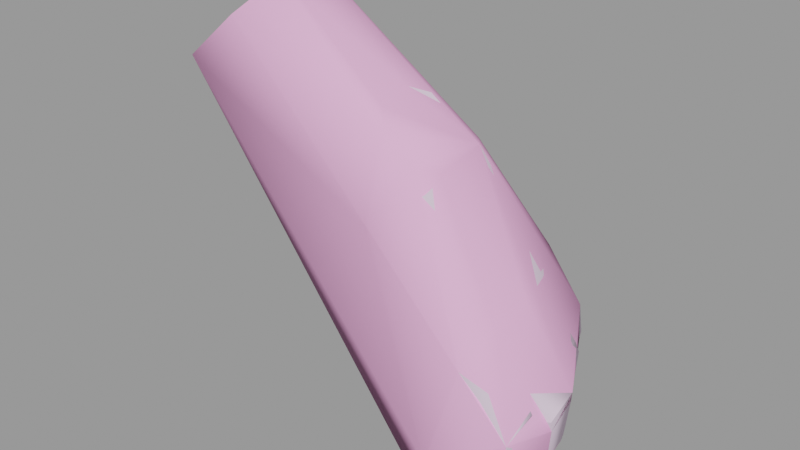 # Source: snipergib003.blend  (saved by Blender 2.92.15; exported with 4.5.12 LTS)
import bpy
from mathutils import Matrix  # noqa: F401  (used for matrix-valued properties, if any)

bpy.ops.wm.read_factory_settings(use_empty=True)
scene = bpy.context.scene
scene.name = 'snipergib003.qc'

# ---- materials (node trees are filled in below, after node groups)
mat_sniper_red_gib = bpy.data.materials.new('sniper_red_gib')
mat_sniper_red_gib.use_transparent_shadow = False
mat_sniper_red_gib.diffuse_color = (0.817, 0.6451, 0.8144, 1.0)
mat_phy = bpy.data.materials.new('  phy')
mat_phy.use_transparent_shadow = False
mat_phy.diffuse_color = (0.9652, 0.4478, 0.7704, 1.0)

# ---- material node trees

# ---- meshes
me_snipergib003_reference = bpy.data.meshes.new('snipergib003_reference')
me_snipergib003_reference.from_pydata([(21.86, 5.584, 37.1), (22.89, 5.747, 37.54), (21.44, 5.151, 37.77), (22.37, 4.079, 36.33), (22.96, 3.523, 38.28), (21.94, 3.649, 37.2), (23.55, 4.081, 36.91), (24.28, 2.506, 35.87), (22.01, 2.036, 36.81), (22.99, 2.486, 35.42), (23.06, 1.718, 38.01), (23.42, 5.539, 36.83), (23.3, 5.421, 37.28), (23.6, 4.224, 36.5), (23.18, 5.765, 35.25), (23.41, 4.566, 34.93), (23.1, 5.816, 34.87), (23.35, 4.659, 34.58), (22.7, 5.93, 34.04), (22.91, 4.806, 33.8), (22.32, 5.889, 33.12), (22.51, 5.129, 32.97), (22.62, 2.139, 35.96), (23.87, 1.922, 36.34), (23.86, 0.5806, 35.53), (23.6, 2.301, 34.67), (23.91, 2.005, 35.94), (23.5, 1.085, 34.24), (23.47, 2.479, 34.0), (23.45, 1.362, 33.62), (22.96, 2.111, 32.23), (22.24, 1.73, 32.99), (22.34, 2.13, 32.23), (23.22, 1.682, 33.0), (22.94, 2.926, 32.54), (23.18, 2.68, 33.43), (22.56, 1.247, 34.05), (22.57, 0.6877, 35.48), (23.85, 0.4703, 35.86), (14.89, -0.426, 47.26), (13.21, -0.6496, 45.67), (15.4, -0.1567, 43.87), (14.73, 2.084, 43.17), (11.6, 1.316, 45.29), (9.883, 1.672, 46.46), (11.36, -0.9204, 46.96), (13.21, -0.6763, 48.65), (13.7, 1.188, 49.67), (15.51, 1.278, 48.06), (13.45, 3.027, 49.78), (15.1, 3.328, 48.13), (11.33, 4.57, 48.87), (13.12, 4.653, 47.05), (9.834, 3.86, 47.17), (11.68, 3.852, 45.66), (14.5, 4.016, 43.97), (15.39, 4.528, 45.12), (16.79, 3.641, 46.31), (16.53, 3.631, 42.25), (17.61, 4.323, 42.93), (18.18, 3.795, 44.61), (17.34, 1.74, 45.99), (16.9, -0.1931, 45.11), (16.88, 0.1973, 41.95), (16.25, 2.255, 41.75), (18.16, -0.1016, 43.61), (19.01, -0.0645, 42.57), (18.66, 1.824, 44.6), (19.8, 2.111, 43.38), (19.33, 4.3, 43.46), (18.85, -0.502, 42.91), (22.85, 4.016, 35.77), (24.16, 3.997, 36.23), (19.55, 2.943, 44.67), (17.72, 4.064, 45.5), (18.49, 2.736, 45.93), (18.73, 4.406, 44.22), (16.02, 4.644, 44.19), (17.09, 4.885, 42.99), (14.83, 4.016, 43.11), (15.91, 4.229, 41.95), (14.77, 2.112, 42.76), (15.84, 2.311, 41.49), (15.84, -0.6269, 43.28), (16.78, -0.2894, 41.91), (17.58, -0.3372, 44.7), (18.64, -0.2067, 43.43), (18.53, 0.452, 45.61), (19.6, 0.6577, 44.34), (22.44, 5.008, 38.82), (22.17, 5.418, 36.69), (22.24, 4.606, 39.96), (21.96, 6.307, 39.06), (22.79, 3.041, 39.62), (22.67, 1.321, 39.3), (22.38, -0.2916, 38.58), (23.07, 0.06652, 37.53), (21.89, 0.4667, 36.62), (21.19, 0.4445, 37.37), (21.48, 4.025, 41.82), (21.59, 1.292, 41.16), (20.68, -0.3946, 40.2), (20.7, -0.2141, 38.49), (20.14, -0.4121, 37.65), (20.37, 0.8717, 37.34), (19.81, -0.5737, 38.09), (19.03, -0.4164, 39.46), (19.3, -0.4889, 42.19), (18.78, -0.3269, 40.37), (16.96, 0.09291, 40.37), (17.1, 0.1095, 39.1), (17.34, 0.01048, 38.37), (18.35, -0.2461, 37.41), (18.67, -0.117, 36.75), (18.95, -0.755, 42.86), (16.13, -0.4385, 41.24), (20.28, 0.5496, 43.89), (19.47, 5.156, 43.4), (17.27, 5.191, 42.65), (19.12, 4.986, 44.1), (20.66, 3.532, 44.02), (20.33, 3.336, 44.72), (20.61, 0.7935, 43.21), (20.08, 0.1155, 41.89), (20.66, 0.2896, 41.27), (21.42, 1.206, 41.51), (21.34, 3.944, 42.17), (20.6, 4.811, 42.27), (20.43, 5.577, 41.92), (21.53, 6.129, 40.28), (20.16, 4.544, 43.25), (20.77, 3.596, 43.63), (20.77, 0.8659, 42.83), (22.56, 6.88, 37.84), (21.6, 6.656, 37.45), (21.0, 6.232, 38.34), (20.31, 6.307, 39.46), (18.89, 5.945, 41.07), (17.65, 5.358, 41.97), (16.11, 4.288, 41.85), (16.8, 3.919, 41.06), (15.65, 2.428, 41.36), (16.62, 2.358, 40.74), (17.5, 2.846, 39.45), (17.95, 2.44, 38.15), (18.8, 3.464, 39.8), (19.46, 2.818, 38.53), (20.41, 4.575, 38.64), (20.67, 3.249, 38.38), (20.49, 1.435, 37.74), (18.54, 1.675, 37.15), (18.82, 1.358, 36.69), (21.71, 7.223, 34.63), (22.11, 6.456, 34.94), (21.84, 6.627, 34.44), (21.94, 7.304, 35.27), (22.64, 6.351, 35.84), (22.55, 6.961, 37.52), (22.49, 7.265, 36.44), (22.8, 5.851, 37.23), (22.72, 6.265, 36.12), (22.41, 7.315, 36.12), (21.28, 7.121, 35.13), (21.23, 7.122, 34.59), (21.35, 6.455, 34.4), (21.58, 7.059, 36.12), (21.74, 6.088, 35.8), (21.42, 6.253, 34.92), (21.05, 1.453, 41.41), (20.37, 0.6815, 41.24), (21.02, 3.766, 41.94), (20.41, 4.501, 42.02), (21.04, 0.8223, 35.67), (21.17, -0.4811, 34.43), (21.26, 0.2682, 34.37), (20.69, -0.3548, 36.21), (19.28, -0.1454, 35.35), (20.56, 0.9198, 36.72), (20.43, -0.3394, 36.75), (19.07, -0.1529, 35.96), (19.2, 1.247, 35.9), (19.65, 1.228, 34.89), (20.31, 0.4794, 33.89), (20.25, -0.3289, 33.98), (22.57, 4.213, 33.93), (22.62, 3.076, 33.58), (22.14, 3.348, 32.44), (22.12, 4.479, 32.81), (22.25, 4.547, 31.94), (22.27, 3.695, 31.7), (22.9, 3.764, 31.69), (22.83, 4.605, 31.94), (22.42, 4.454, 34.83), (21.96, 4.71, 33.73), (21.99, 5.079, 32.93), (21.87, 5.854, 33.08), (21.82, 5.848, 33.94), (22.26, 5.687, 35.0), (23.21, 3.446, 32.41), (23.67, 3.276, 33.33), (23.83, 3.166, 33.69), (24.26, 2.621, 35.42), (22.58, 2.456, 34.44), (22.24, 2.755, 33.48), (22.34, 2.948, 32.5), (19.9, 4.246, 42.96), (20.11, 3.314, 43.18), (20.11, 1.223, 42.61), (19.78, 0.5151, 41.84), (19.59, 3.341, 45.11), (20.24, 1.319, 44.36), (20.1, 2.829, 44.59), (19.85, 0.5893, 44.69), (18.76, 0.3236, 45.73), (18.25, 0.835, 46.26), (18.11, 2.345, 46.49), (18.5, 3.075, 46.16), (20.04, 0.657, 43.7), (20.05, 3.385, 44.43), (19.05, 4.738, 44.02), (24.07, 4.112, 35.76), (23.76, 4.32, 34.06), (23.64, 4.395, 33.67), (23.16, 4.605, 32.74), (19.74, 1.313, 43.65), (19.31, 0.5225, 44.02), (18.13, 0.2345, 45.15), (17.58, 0.7888, 45.72), (17.42, 2.425, 45.97), (17.84, 3.216, 45.61), (19.03, 3.504, 44.47), (19.58, 2.95, 43.91)], [], [(0, 1, 2), (3, 4, 5), (3, 6, 4), (7, 8, 9), (7, 10, 8), (11, 12, 6), (11, 6, 13), (13, 14, 11), (13, 15, 14), (15, 16, 14), (15, 17, 16), (17, 18, 16), (17, 19, 18), (20, 18, 19), (20, 19, 21), (22, 10, 23), (22, 8, 10), (24, 25, 26), (24, 27, 25), (27, 28, 25), (27, 29, 28), (30, 31, 32), (30, 33, 31), (33, 30, 34), (33, 34, 35), (33, 35, 28), (33, 28, 29), (33, 29, 36), (29, 27, 36), (27, 37, 36), (27, 24, 37), (37, 24, 38), (38, 24, 26), (38, 26, 23), (33, 36, 31), (39, 40, 41), (42, 41, 40), (42, 40, 43), (44, 43, 40), (44, 40, 45), (39, 45, 40), (39, 46, 45), (47, 46, 39), (47, 39, 48), (49, 47, 48), (49, 48, 50), (51, 49, 50), (51, 50, 52), (52, 53, 51), (52, 54, 53), (44, 53, 54), (44, 54, 43), (42, 43, 54), (42, 54, 55), (54, 56, 55), (54, 52, 56), (52, 57, 56), (52, 50, 57), (42, 55, 58), (59, 58, 55), (59, 55, 56), (60, 59, 56), (60, 56, 57), (60, 57, 61), (50, 61, 57), (50, 48, 61), (39, 61, 48), (39, 62, 61), (39, 41, 62), (63, 62, 41), (64, 63, 41), (64, 41, 42), (42, 58, 64), (65, 63, 66), (63, 65, 62), (62, 65, 67), (62, 67, 61), (60, 61, 67), (60, 67, 68), (60, 68, 69), (60, 69, 59), (65, 68, 67), (65, 66, 68), (70, 66, 63), (71, 4, 72), (71, 5, 4), (73, 74, 75), (73, 76, 74), (76, 77, 74), (76, 78, 77), (78, 79, 77), (78, 80, 79), (80, 81, 79), (80, 82, 81), (82, 83, 81), (82, 84, 83), (84, 85, 83), (84, 86, 85), (86, 87, 85), (86, 88, 87), (89, 90, 2), (89, 12, 90), (12, 4, 6), (12, 89, 4), (91, 89, 92), (89, 91, 93), (89, 93, 4), (94, 4, 93), (94, 10, 4), (95, 10, 94), (95, 96, 10), (95, 97, 96), (38, 96, 97), (38, 97, 37), (10, 38, 23), (10, 96, 38), (95, 98, 97), (91, 99, 93), (100, 93, 99), (93, 100, 94), (94, 100, 101), (94, 101, 95), (101, 102, 95), (98, 95, 102), (98, 102, 103), (98, 103, 104), (105, 103, 102), (72, 10, 7), (72, 4, 10), (101, 105, 102), (101, 106, 105), (106, 101, 107), (106, 107, 108), (107, 109, 108), (110, 108, 109), (111, 108, 110), (111, 106, 108), (105, 106, 111), (105, 111, 112), (103, 105, 112), (103, 112, 113), (109, 114, 115), (109, 107, 114), (107, 116, 114), (117, 118, 119), (120, 117, 119), (120, 119, 121), (122, 120, 121), (122, 121, 116), (107, 122, 116), (122, 107, 123), (101, 123, 107), (101, 124, 123), (100, 124, 101), (100, 125, 124), (100, 126, 125), (100, 99, 126), (99, 127, 126), (99, 128, 127), (128, 99, 91), (128, 91, 129), (91, 92, 129), (117, 127, 128), (117, 130, 127), (120, 130, 117), (120, 131, 130), (122, 131, 120), (122, 132, 131), (122, 123, 132), (89, 1, 133), (89, 133, 92), (134, 92, 133), (134, 135, 92), (135, 129, 92), (135, 136, 129), (128, 129, 136), (128, 136, 137), (117, 128, 137), (117, 137, 138), (117, 138, 118), (138, 139, 118), (138, 140, 139), (140, 141, 139), (140, 142, 141), (142, 115, 141), (142, 109, 115), (109, 142, 143), (143, 142, 140), (144, 145, 146), (144, 143, 145), (143, 140, 145), (138, 145, 140), (138, 137, 145), (136, 145, 137), (134, 2, 135), (136, 135, 2), (136, 2, 147), (136, 147, 145), (145, 147, 148), (145, 148, 146), (146, 148, 149), (144, 146, 149), (144, 149, 150), (148, 147, 2), (148, 2, 5), (2, 3, 5), (2, 90, 3), (71, 8, 5), (148, 5, 8), (148, 8, 149), (71, 9, 8), (109, 143, 110), (111, 110, 143), (111, 143, 144), (112, 111, 144), (112, 144, 150), (113, 112, 150), (113, 150, 151), (151, 150, 149), (151, 149, 104), (104, 149, 98), (97, 98, 149), (97, 149, 8), (22, 97, 8), (22, 37, 97), (152, 153, 154), (152, 155, 153), (155, 156, 153), (157, 134, 133), (134, 157, 158), (158, 157, 159), (158, 159, 160), (158, 160, 156), (158, 156, 161), (155, 161, 156), (162, 161, 155), (162, 155, 152), (162, 152, 163), (164, 163, 152), (164, 152, 154), (133, 159, 157), (133, 1, 159), (0, 165, 166), (0, 134, 165), (134, 158, 165), (161, 165, 158), (162, 165, 161), (167, 165, 162), (167, 162, 163), (167, 163, 164), (167, 166, 165), (124, 168, 169), (124, 125, 168), (125, 170, 168), (125, 126, 170), (126, 171, 170), (126, 127, 171), (172, 173, 174), (172, 175, 173), (173, 175, 176), (177, 175, 172), (177, 178, 175), (178, 176, 175), (178, 179, 176), (180, 176, 179), (180, 181, 176), (181, 180, 177), (181, 177, 172), (181, 172, 174), (181, 174, 182), (182, 176, 181), (182, 183, 176), (173, 176, 183), (183, 174, 173), (183, 182, 174), (184, 9, 71), (184, 185, 9), (186, 185, 184), (186, 184, 187), (186, 187, 188), (186, 188, 189), (188, 190, 189), (188, 191, 190), (3, 13, 6), (15, 13, 3), (15, 3, 192), (192, 17, 15), (193, 17, 192), (193, 19, 17), (19, 193, 194), (19, 194, 21), (194, 20, 21), (194, 195, 20), (193, 195, 194), (193, 196, 195), (193, 197, 196), (193, 192, 197), (197, 192, 3), (197, 3, 90), (189, 190, 198), (189, 198, 186), (199, 186, 198), (199, 185, 186), (185, 199, 200), (200, 9, 185), (200, 201, 9), (9, 201, 7), (1, 89, 2), (22, 36, 37), (22, 202, 36), (31, 36, 202), (31, 202, 203), (32, 31, 203), (32, 203, 204), (204, 30, 32), (204, 34, 30), (127, 205, 171), (127, 130, 205), (130, 206, 205), (130, 131, 206), (131, 207, 206), (131, 132, 207), (132, 208, 207), (132, 123, 208), (123, 169, 208), (123, 124, 169), (26, 22, 23), (26, 202, 22), (26, 25, 202), (25, 28, 202), (203, 202, 28), (203, 28, 35), (35, 204, 203), (35, 34, 204), (134, 0, 2), (209, 210, 211), (209, 212, 210), (209, 213, 212), (209, 214, 213), (209, 215, 214), (209, 216, 215), (51, 47, 49), (51, 46, 47), (51, 45, 46), (51, 44, 45), (51, 53, 44), (82, 86, 84), (82, 88, 86), (82, 73, 88), (82, 76, 73), (82, 78, 76), (82, 80, 78), (180, 104, 177), (180, 151, 104), (113, 151, 180), (113, 180, 179), (179, 103, 113), (179, 178, 103), (177, 103, 178), (177, 104, 103), (196, 20, 195), (196, 18, 20), (196, 16, 18), (196, 197, 16), (16, 197, 14), (197, 11, 14), (197, 90, 11), (11, 90, 12), (141, 115, 63), (115, 70, 63), (115, 114, 70), (114, 217, 70), (114, 116, 217), (116, 218, 217), (116, 121, 218), (121, 219, 218), (121, 119, 219), (119, 59, 219), (119, 118, 59), (118, 58, 59), (118, 139, 58), (141, 58, 139), (141, 64, 58), (141, 63, 64), (153, 164, 154), (153, 167, 164), (166, 167, 153), (166, 153, 156), (166, 156, 160), (160, 0, 166), (160, 159, 0), (0, 159, 1), (81, 77, 79), (81, 74, 77), (81, 75, 74), (81, 87, 75), (81, 85, 87), (81, 83, 85), (206, 171, 205), (206, 170, 171), (206, 168, 170), (206, 207, 168), (168, 207, 208), (168, 208, 169), (72, 7, 201), (72, 201, 220), (201, 221, 220), (201, 200, 221), (200, 222, 221), (200, 199, 222), (199, 223, 222), (199, 198, 223), (198, 191, 223), (198, 190, 191), (212, 224, 210), (212, 225, 224), (212, 226, 225), (212, 213, 226), (226, 213, 214), (226, 214, 227), (228, 227, 214), (228, 214, 215), (228, 215, 216), (228, 216, 229), (230, 229, 216), (230, 216, 209), (211, 230, 209), (211, 231, 230), (211, 224, 231), (211, 210, 224), (230, 228, 229), (230, 227, 228), (230, 226, 227), (230, 225, 226), (230, 224, 225), (230, 231, 224), (220, 71, 72), (184, 71, 220), (184, 220, 221), (222, 184, 221), (222, 187, 184), (222, 223, 187), (187, 223, 191), (187, 191, 188), (219, 59, 69), (69, 218, 219), (69, 68, 218), (68, 217, 218), (68, 70, 217), (68, 66, 70)])
me_snipergib003_reference.polygons.foreach_set('use_smooth', [True] * 450)
_k = set([(0, 1), (0, 134), (1, 133), (3, 6), (3, 90), (6, 12), (7, 9), (7, 72), (9, 71), (12, 90), (22, 23), (22, 37), (23, 38), (37, 38), (58, 59), (58, 64), (59, 69), (59, 219), (63, 64), (63, 66), (63, 70), (66, 68), (68, 69), (70, 217), (71, 72), (73, 74), (73, 76), (74, 75), (74, 77), (75, 81), (76, 78), (77, 79), (78, 80), (79, 81), (80, 82), (81, 83), (82, 84), (82, 88), (83, 85), (84, 86), (85, 87), (86, 87), (86, 88), (114, 115), (114, 116), (115, 141), (116, 121), (118, 119), (118, 139), (119, 121), (123, 124), (123, 132), (124, 125), (124, 169), (125, 126), (126, 127), (127, 130), (127, 171), (130, 131), (131, 132), (133, 134), (139, 141), (168, 169), (168, 170), (169, 208), (170, 171), (171, 205), (177, 178), (177, 180), (178, 179), (179, 180), (205, 206), (206, 207), (207, 208), (209, 211), (209, 216), (210, 211), (210, 212), (212, 213), (213, 214), (214, 215), (215, 216), (217, 218), (218, 219), (224, 225), (224, 231), (225, 226), (226, 227), (227, 228), (228, 229), (229, 230), (230, 231)])
me_snipergib003_reference.attributes.new('sharp_edge', 'BOOLEAN', 'EDGE').data.foreach_set('value', [ (min(e.vertices), max(e.vertices)) in _k for e in me_snipergib003_reference.edges])
_uv = me_snipergib003_reference.uv_layers.new(name='UVMap')
_uv.uv.foreach_set('vector', [0.6327, 0.1826, 0.6374, 0.1852, 0.6309, 0.1891, 0.6452, 0.1814, 0.6482, 0.1973, 0.6435, 0.1892, 0.6452, 0.1814, 0.6503, 0.1854, 0.6482, 0.1973, 0.6731, 0.1884, 0.6637, 0.1977, 0.6675, 0.1856, 0.6731, 0.1884, 0.6685, 0.2071, 0.6637, 0.1977, 0.5661, 0.09437, 0.566, 0.1002, 0.5752, 0.09984, 0.5661, 0.09437, 0.5752, 0.09984, 0.575, 0.09444, 0.575, 0.09444, 0.567, 0.07456, 0.5661, 0.09437, 0.575, 0.09444, 0.5752, 0.07441, 0.567, 0.07456, 0.5752, 0.07441, 0.5672, 0.06969, 0.567, 0.07456, 0.5752, 0.07441, 0.5751, 0.06981, 0.5672, 0.06969, 0.5751, 0.06981, 0.5673, 0.05825, 0.5672, 0.06969, 0.5751, 0.06981, 0.5749, 0.05859, 0.5673, 0.05825, 0.5685, 0.04619, 0.5673, 0.05825, 0.5749, 0.05859, 0.5685, 0.04619, 0.5749, 0.05859, 0.5737, 0.04684, 0.661, 0.1825, 0.6634, 0.199, 0.6663, 0.1854, 0.661, 0.1825, 0.6587, 0.1896, 0.6634, 0.199, 0.6003, 0.09317, 0.5911, 0.07663, 0.5907, 0.09335, 0.6003, 0.09317, 0.5995, 0.07566, 0.5911, 0.07663, 0.5995, 0.07566, 0.5912, 0.06767, 0.5911, 0.07663, 0.5995, 0.07566, 0.5989, 0.06733, 0.5912, 0.06767, 0.5975, 0.04722, 0.6041, 0.05345, 0.6013, 0.04417, 0.5975, 0.04722, 0.5982, 0.05841, 0.6041, 0.05345, 0.5982, 0.05841, 0.5975, 0.04722, 0.5917, 0.04714, 0.5982, 0.05841, 0.5917, 0.04714, 0.5912, 0.05906, 0.5982, 0.05841, 0.5912, 0.05906, 0.5912, 0.06767, 0.5982, 0.05841, 0.5912, 0.06767, 0.5989, 0.06733, 0.5982, 0.05841, 0.5989, 0.06733, 0.605, 0.06887, 0.5989, 0.06733, 0.5995, 0.07566, 0.605, 0.06887, 0.5995, 0.07566, 0.608, 0.08703, 0.605, 0.06887, 0.5995, 0.07566, 0.6003, 0.09317, 0.608, 0.08703, 0.608, 0.08703, 0.6003, 0.09317, 0.6007, 0.09732, 0.6007, 0.09732, 0.6003, 0.09317, 0.5907, 0.09335, 0.6007, 0.09732, 0.5907, 0.09335, 0.5906, 0.09853, 0.5982, 0.05841, 0.605, 0.06887, 0.6041, 0.05345, 0.5903, 0.6404, 0.6056, 0.6433, 0.6043, 0.602, 0.6209, 0.5966, 0.6043, 0.602, 0.6056, 0.6433, 0.6209, 0.5966, 0.6056, 0.6433, 0.6228, 0.6504, 0.6276, 0.6797, 0.6228, 0.6504, 0.6056, 0.6433, 0.6276, 0.6797, 0.6056, 0.6433, 0.6075, 0.6773, 0.5903, 0.6404, 0.6075, 0.6773, 0.6056, 0.6433, 0.5903, 0.6404, 0.5904, 0.6739, 0.6075, 0.6773, 0.5754, 0.6748, 0.5904, 0.6739, 0.5903, 0.6404, 0.5754, 0.6748, 0.5903, 0.6404, 0.5762, 0.6398, 0.5625, 0.6743, 0.5754, 0.6748, 0.5762, 0.6398, 0.5625, 0.6743, 0.5762, 0.6398, 0.5623, 0.6406, 0.5437, 0.6816, 0.5625, 0.6743, 0.5623, 0.6406, 0.5437, 0.6816, 0.5623, 0.6406, 0.5451, 0.6464, 0.5451, 0.6464, 0.5277, 0.6776, 0.5437, 0.6816, 0.5451, 0.6464, 0.5308, 0.6443, 0.5277, 0.6776, 0.5132, 0.6675, 0.5277, 0.6776, 0.5308, 0.6443, 0.5132, 0.6675, 0.5308, 0.6443, 0.5147, 0.6347, 0.5263, 0.5836, 0.5147, 0.6347, 0.5308, 0.6443, 0.5263, 0.5836, 0.5308, 0.6443, 0.5382, 0.5998, 0.5308, 0.6443, 0.5486, 0.6042, 0.5382, 0.5998, 0.5308, 0.6443, 0.5451, 0.6464, 0.5486, 0.6042, 0.5451, 0.6464, 0.5623, 0.6049, 0.5486, 0.6042, 0.5451, 0.6464, 0.5623, 0.6406, 0.5623, 0.6049, 0.5263, 0.5836, 0.5382, 0.5998, 0.5406, 0.5617, 0.5511, 0.5608, 0.5406, 0.5617, 0.5382, 0.5998, 0.5511, 0.5608, 0.5382, 0.5998, 0.5486, 0.6042, 0.5628, 0.574, 0.5511, 0.5608, 0.5486, 0.6042, 0.5628, 0.574, 0.5486, 0.6042, 0.5623, 0.6049, 0.5628, 0.574, 0.5623, 0.6049, 0.5757, 0.5998, 0.5623, 0.6406, 0.5757, 0.5998, 0.5623, 0.6049, 0.5623, 0.6406, 0.5762, 0.6398, 0.5757, 0.5998, 0.5903, 0.6404, 0.5757, 0.5998, 0.5762, 0.6398, 0.5903, 0.6404, 0.5914, 0.5983, 0.5757, 0.5998, 0.5903, 0.6404, 0.6043, 0.602, 0.5914, 0.5983, 0.606, 0.5665, 0.5914, 0.5983, 0.6043, 0.602, 0.6203, 0.5678, 0.606, 0.5665, 0.6043, 0.602, 0.6203, 0.5678, 0.6043, 0.602, 0.6209, 0.5966, 0.5263, 0.5836, 0.5406, 0.5617, 0.5309, 0.555, 0.592, 0.5714, 0.606, 0.5665, 0.5929, 0.552, 0.606, 0.5665, 0.592, 0.5714, 0.5914, 0.5983, 0.5914, 0.5983, 0.592, 0.5714, 0.5768, 0.5724, 0.5914, 0.5983, 0.5768, 0.5724, 0.5757, 0.5998, 0.5628, 0.574, 0.5757, 0.5998, 0.5768, 0.5724, 0.5628, 0.574, 0.5768, 0.5724, 0.5764, 0.5488, 0.5628, 0.574, 0.5764, 0.5488, 0.5614, 0.5494, 0.5628, 0.574, 0.5614, 0.5494, 0.5511, 0.5608, 0.592, 0.5714, 0.5764, 0.5488, 0.5768, 0.5724, 0.592, 0.5714, 0.5929, 0.552, 0.5764, 0.5488, 0.6002, 0.01149, 0.5733, 0.006492, 0.6047, 0.0378, 0.6517, 0.1843, 0.6529, 0.2045, 0.6574, 0.1873, 0.6517, 0.1843, 0.6483, 0.1965, 0.6529, 0.2045, 0.2915, 0.9708, 0.3026, 0.9906, 0.2916, 0.9907, 0.2915, 0.9708, 0.3034, 0.9707, 0.3026, 0.9906, 0.3034, 0.9707, 0.3182, 0.9909, 0.3026, 0.9906, 0.3034, 0.9707, 0.318, 0.9714, 0.3182, 0.9909, 0.318, 0.9714, 0.3298, 0.9913, 0.3182, 0.9909, 0.318, 0.9714, 0.3295, 0.9722, 0.3298, 0.9913, 0.3295, 0.9722, 0.3434, 0.9918, 0.3298, 0.9913, 0.3295, 0.9722, 0.3436, 0.9717, 0.3434, 0.9918, 0.3436, 0.9717, 0.3658, 0.9927, 0.3434, 0.9918, 0.3436, 0.9717, 0.3645, 0.9725, 0.3658, 0.9927, 0.3645, 0.9725, 0.3813, 0.9916, 0.3658, 0.9927, 0.3645, 0.9725, 0.381, 0.9718, 0.3813, 0.9916, 0.381, 0.9718, 0.3917, 0.9912, 0.3813, 0.9916, 0.381, 0.9718, 0.3915, 0.9711, 0.3917, 0.9912, 0.6397, 0.2022, 0.638, 0.1852, 0.6352, 0.1944, 0.6397, 0.2022, 0.6429, 0.1891, 0.638, 0.1852, 0.566, 0.1002, 0.576, 0.1198, 0.5752, 0.09984, 0.566, 0.1002, 0.5649, 0.1235, 0.576, 0.1198, 0.5656, 0.1377, 0.5649, 0.1235, 0.5553, 0.1235, 0.5649, 0.1235, 0.5656, 0.1377, 0.5768, 0.1365, 0.5649, 0.1235, 0.5768, 0.1365, 0.576, 0.1198, 0.5883, 0.1385, 0.576, 0.1198, 0.5768, 0.1365, 0.5883, 0.1385, 0.5885, 0.1219, 0.576, 0.1198, 0.5995, 0.1376, 0.5885, 0.1219, 0.5883, 0.1385, 0.5995, 0.1376, 0.6003, 0.1226, 0.5885, 0.1219, 0.5995, 0.1376, 0.6097, 0.1195, 0.6003, 0.1226, 0.6007, 0.09732, 0.6003, 0.1226, 0.6097, 0.1195, 0.6007, 0.09732, 0.6097, 0.1195, 0.608, 0.08703, 0.5885, 0.1219, 0.6007, 0.09732, 0.5906, 0.09853, 0.5885, 0.1219, 0.6003, 0.1226, 0.6007, 0.09732, 0.5995, 0.1376, 0.6112, 0.1355, 0.6097, 0.1195, 0.5656, 0.1377, 0.5668, 0.163, 0.5768, 0.1365, 0.5851, 0.164, 0.5768, 0.1365, 0.5668, 0.163, 0.5768, 0.1365, 0.5851, 0.164, 0.5883, 0.1385, 0.5883, 0.1385, 0.5851, 0.164, 0.5992, 0.1652, 0.5883, 0.1385, 0.5992, 0.1652, 0.5995, 0.1376, 0.5992, 0.1652, 0.6074, 0.151, 0.5995, 0.1376, 0.6112, 0.1355, 0.5995, 0.1376, 0.6074, 0.151, 0.6112, 0.1355, 0.6074, 0.151, 0.6141, 0.1512, 0.6112, 0.1355, 0.6141, 0.1512, 0.6162, 0.1389, 0.6134, 0.1562, 0.6141, 0.1512, 0.6074, 0.151, 0.5775, 0.09057, 0.5885, 0.1219, 0.5875, 0.09082, 0.5775, 0.09057, 0.576, 0.1198, 0.5885, 0.1219, 0.5992, 0.1652, 0.6134, 0.1562, 0.6074, 0.151, 0.5992, 0.1652, 0.6101, 0.1737, 0.6134, 0.1562, 0.6101, 0.1737, 0.5992, 0.1652, 0.5963, 0.1972, 0.6101, 0.1737, 0.5963, 0.1972, 0.6066, 0.1861, 0.5963, 0.1972, 0.6154, 0.2022, 0.6066, 0.1861, 0.6201, 0.191, 0.6066, 0.1861, 0.6154, 0.2022, 0.623, 0.1809, 0.6066, 0.1861, 0.6201, 0.191, 0.623, 0.1809, 0.6101, 0.1737, 0.6066, 0.1861, 0.6134, 0.1562, 0.6101, 0.1737, 0.623, 0.1809, 0.6134, 0.1562, 0.623, 0.1809, 0.623, 0.1644, 0.6141, 0.1512, 0.6134, 0.1562, 0.623, 0.1644, 0.6141, 0.1512, 0.623, 0.1644, 0.625, 0.1567, 0.6154, 0.2022, 0.5956, 0.2073, 0.6148, 0.218, 0.6154, 0.2022, 0.5963, 0.1972, 0.5956, 0.2073, 0.5963, 0.1972, 0.5845, 0.2005, 0.5956, 0.2073, 0.5544, 0.1916, 0.5464, 0.194, 0.5548, 0.2019, 0.567, 0.191, 0.5544, 0.1916, 0.5548, 0.2019, 0.567, 0.191, 0.5548, 0.2019, 0.5673, 0.2003, 0.5842, 0.19, 0.567, 0.191, 0.5673, 0.2003, 0.5842, 0.19, 0.5673, 0.2003, 0.5845, 0.2005, 0.5963, 0.1972, 0.5842, 0.19, 0.5845, 0.2005, 0.5842, 0.19, 0.5963, 0.1972, 0.5928, 0.1859, 0.5992, 0.1652, 0.5928, 0.1859, 0.5963, 0.1972, 0.5992, 0.1652, 0.5924, 0.1733, 0.5928, 0.1859, 0.5851, 0.164, 0.5924, 0.1733, 0.5992, 0.1652, 0.5851, 0.164, 0.5849, 0.1692, 0.5924, 0.1733, 0.5851, 0.164, 0.5669, 0.1677, 0.5849, 0.1692, 0.5851, 0.164, 0.5668, 0.163, 0.5669, 0.1677, 0.5668, 0.163, 0.5599, 0.1718, 0.5669, 0.1677, 0.5668, 0.163, 0.5562, 0.1647, 0.5599, 0.1718, 0.5562, 0.1647, 0.5668, 0.163, 0.5656, 0.1377, 0.5562, 0.1647, 0.5656, 0.1377, 0.5564, 0.1391, 0.5656, 0.1377, 0.5553, 0.1235, 0.5564, 0.1391, 0.5544, 0.1916, 0.5599, 0.1718, 0.5562, 0.1647, 0.5544, 0.1916, 0.5595, 0.1871, 0.5599, 0.1718, 0.567, 0.191, 0.5595, 0.1871, 0.5544, 0.1916, 0.567, 0.191, 0.5669, 0.1854, 0.5595, 0.1871, 0.5842, 0.19, 0.5669, 0.1854, 0.567, 0.191, 0.5842, 0.19, 0.5847, 0.1847, 0.5669, 0.1854, 0.5842, 0.19, 0.5928, 0.1859, 0.5847, 0.1847, 0.5649, 0.1235, 0.5634, 0.1051, 0.5556, 0.1064, 0.5649, 0.1235, 0.5556, 0.1064, 0.5553, 0.1235, 0.5482, 0.104, 0.5553, 0.1235, 0.5556, 0.1064, 0.5482, 0.104, 0.5455, 0.1244, 0.5553, 0.1235, 0.5455, 0.1244, 0.5564, 0.1391, 0.5553, 0.1235, 0.5455, 0.1244, 0.5454, 0.1391, 0.5564, 0.1391, 0.5562, 0.1647, 0.5564, 0.1391, 0.5454, 0.1391, 0.5562, 0.1647, 0.5454, 0.1391, 0.5456, 0.1637, 0.5544, 0.1916, 0.5562, 0.1647, 0.5456, 0.1637, 0.5544, 0.1916, 0.5456, 0.1637, 0.5453, 0.1853, 0.5544, 0.1916, 0.5453, 0.1853, 0.5464, 0.194, 0.5453, 0.1853, 0.5372, 0.2003, 0.5464, 0.194, 0.5453, 0.1853, 0.5338, 0.1888, 0.5372, 0.2003, 0.5338, 0.1888, 0.526, 0.2045, 0.5372, 0.2003, 0.5338, 0.1888, 0.5242, 0.191, 0.526, 0.2045, 0.5242, 0.191, 0.5089, 0.209, 0.526, 0.2045, 0.5242, 0.191, 0.5101, 0.1949, 0.5089, 0.209, 0.5101, 0.1949, 0.5242, 0.191, 0.5234, 0.1691, 0.5234, 0.1691, 0.5242, 0.191, 0.5338, 0.1888, 0.5179, 0.1577, 0.5302, 0.1585, 0.5239, 0.1447, 0.5179, 0.1577, 0.5234, 0.1691, 0.5302, 0.1585, 0.5234, 0.1691, 0.5338, 0.1888, 0.5302, 0.1585, 0.5453, 0.1853, 0.5302, 0.1585, 0.5338, 0.1888, 0.5453, 0.1853, 0.5456, 0.1637, 0.5302, 0.1585, 0.5454, 0.1391, 0.5302, 0.1585, 0.5456, 0.1637, 0.5482, 0.104, 0.5375, 0.115, 0.5455, 0.1244, 0.5454, 0.1391, 0.5455, 0.1244, 0.5375, 0.115, 0.5454, 0.1391, 0.5375, 0.115, 0.5358, 0.1302, 0.5454, 0.1391, 0.5358, 0.1302, 0.5302, 0.1585, 0.5302, 0.1585, 0.5358, 0.1302, 0.5284, 0.1327, 0.5302, 0.1585, 0.5284, 0.1327, 0.5239, 0.1447, 0.5239, 0.1447, 0.5284, 0.1327, 0.5175, 0.1269, 0.5179, 0.1577, 0.5239, 0.1447, 0.5175, 0.1269, 0.5179, 0.1577, 0.5175, 0.1269, 0.5119, 0.1472, 0.5284, 0.1327, 0.5358, 0.1302, 0.5375, 0.115, 0.5284, 0.1327, 0.5375, 0.115, 0.5293, 0.1131, 0.5375, 0.115, 0.5302, 0.09969, 0.5293, 0.1131, 0.5375, 0.115, 0.5378, 0.1011, 0.5302, 0.09969, 0.5296, 0.09635, 0.5197, 0.1115, 0.5293, 0.1131, 0.5284, 0.1327, 0.5293, 0.1131, 0.5197, 0.1115, 0.5284, 0.1327, 0.5197, 0.1115, 0.5175, 0.1269, 0.5296, 0.09635, 0.5207, 0.09533, 0.5197, 0.1115, 0.5101, 0.1949, 0.5234, 0.1691, 0.5073, 0.1832, 0.5053, 0.1709, 0.5073, 0.1832, 0.5234, 0.1691, 0.5053, 0.1709, 0.5234, 0.1691, 0.5179, 0.1577, 0.5015, 0.1568, 0.5053, 0.1709, 0.5179, 0.1577, 0.5015, 0.1568, 0.5179, 0.1577, 0.5119, 0.1472, 0.5011, 0.1487, 0.5015, 0.1568, 0.5119, 0.1472, 0.5011, 0.1487, 0.5119, 0.1472, 0.5092, 0.1426, 0.5092, 0.1426, 0.5119, 0.1472, 0.5175, 0.1269, 0.5092, 0.1426, 0.5175, 0.1269, 0.514, 0.1255, 0.514, 0.1255, 0.5175, 0.1269, 0.5106, 0.119, 0.5111, 0.1112, 0.5106, 0.119, 0.5175, 0.1269, 0.5111, 0.1112, 0.5175, 0.1269, 0.5197, 0.1115, 0.5197, 0.09928, 0.5111, 0.1112, 0.5197, 0.1115, 0.5197, 0.09928, 0.5116, 0.09735, 0.5111, 0.1112, 0.5499, 0.06618, 0.5564, 0.06707, 0.5537, 0.06175, 0.5499, 0.06618, 0.5516, 0.07418, 0.5564, 0.06707, 0.5516, 0.07418, 0.5603, 0.0793, 0.5564, 0.06707, 0.5553, 0.1024, 0.5482, 0.104, 0.5556, 0.1064, 0.5482, 0.104, 0.5553, 0.1024, 0.5551, 0.08864, 0.5551, 0.08864, 0.5553, 0.1024, 0.5632, 0.101, 0.5551, 0.08864, 0.5632, 0.101, 0.5616, 0.08557, 0.5551, 0.08864, 0.5616, 0.08557, 0.5603, 0.0793, 0.5551, 0.08864, 0.5603, 0.0793, 0.5547, 0.08462, 0.5516, 0.07418, 0.5547, 0.08462, 0.5603, 0.0793, 0.547, 0.07308, 0.5547, 0.08462, 0.5516, 0.07418, 0.547, 0.07308, 0.5516, 0.07418, 0.5499, 0.06618, 0.547, 0.07308, 0.5499, 0.06618, 0.5466, 0.06622, 0.5463, 0.06237, 0.5466, 0.06622, 0.5499, 0.06618, 0.5463, 0.06237, 0.5499, 0.06618, 0.5496, 0.06257, 0.5556, 0.1064, 0.5632, 0.101, 0.5553, 0.1024, 0.5556, 0.1064, 0.5634, 0.1051, 0.5632, 0.101, 0.539, 0.1045, 0.5486, 0.08578, 0.5404, 0.0887, 0.539, 0.1045, 0.5482, 0.104, 0.5486, 0.08578, 0.5482, 0.104, 0.5551, 0.08864, 0.5486, 0.08578, 0.5547, 0.08462, 0.5486, 0.08578, 0.5551, 0.08864, 0.547, 0.07308, 0.5486, 0.08578, 0.5547, 0.08462, 0.541, 0.07773, 0.5486, 0.08578, 0.547, 0.07308, 0.541, 0.07773, 0.547, 0.07308, 0.5466, 0.06622, 0.541, 0.07773, 0.5466, 0.06622, 0.5413, 0.07138, 0.541, 0.07773, 0.5404, 0.0887, 0.5486, 0.08578, 0.5924, 0.1733, 0.5837, 0.174, 0.5907, 0.1759, 0.5924, 0.1733, 0.5849, 0.1692, 0.5837, 0.174, 0.5849, 0.1692, 0.5678, 0.1735, 0.5837, 0.174, 0.5849, 0.1692, 0.5669, 0.1677, 0.5678, 0.1735, 0.5669, 0.1677, 0.5619, 0.1758, 0.5678, 0.1735, 0.5669, 0.1677, 0.5599, 0.1718, 0.5619, 0.1758, 0.6457, 0.2415, 0.6564, 0.2285, 0.6513, 0.2259, 0.6457, 0.2415, 0.6528, 0.2523, 0.6564, 0.2285, 0.6564, 0.2285, 0.6528, 0.2523, 0.6644, 0.2511, 0.6437, 0.2564, 0.6528, 0.2523, 0.6457, 0.2415, 0.6437, 0.2564, 0.6526, 0.2602, 0.6528, 0.2523, 0.6526, 0.2602, 0.6644, 0.2511, 0.6528, 0.2523, 0.6526, 0.2602, 0.6637, 0.2595, 0.6644, 0.2511, 0.6734, 0.2609, 0.6644, 0.2511, 0.6637, 0.2595, 0.6734, 0.2609, 0.6745, 0.2465, 0.6644, 0.2511, 0.6745, 0.2465, 0.6734, 0.2609, 0.6852, 0.2621, 0.6745, 0.2465, 0.6852, 0.2621, 0.6845, 0.2448, 0.6745, 0.2465, 0.6845, 0.2448, 0.6803, 0.2252, 0.6745, 0.2465, 0.6803, 0.2252, 0.6718, 0.2297, 0.6718, 0.2297, 0.6644, 0.2511, 0.6745, 0.2465, 0.6718, 0.2297, 0.6645, 0.2299, 0.6644, 0.2511, 0.6564, 0.2285, 0.6644, 0.2511, 0.6645, 0.2299, 0.6645, 0.2299, 0.6574, 0.2169, 0.6564, 0.2285, 0.6645, 0.2299, 0.6662, 0.2176, 0.6574, 0.2169, 0.5287, 0.0777, 0.5207, 0.09533, 0.5296, 0.09635, 0.5287, 0.0777, 0.522, 0.07682, 0.5207, 0.09533, 0.5219, 0.06473, 0.522, 0.07682, 0.5287, 0.0777, 0.5219, 0.06473, 0.5287, 0.0777, 0.5286, 0.06568, 0.5219, 0.06473, 0.5286, 0.06568, 0.5278, 0.05705, 0.5219, 0.06473, 0.5278, 0.05705, 0.5227, 0.05683, 0.5278, 0.05705, 0.5227, 0.0531, 0.5227, 0.05683, 0.5278, 0.05705, 0.5281, 0.05351, 0.5227, 0.0531, 0.6452, 0.1814, 0.6505, 0.1819, 0.6503, 0.1854, 0.6492, 0.1692, 0.6505, 0.1819, 0.6452, 0.1814, 0.6492, 0.1692, 0.6452, 0.1814, 0.645, 0.1692, 0.645, 0.1692, 0.6489, 0.1663, 0.6492, 0.1692, 0.6428, 0.1604, 0.6489, 0.1663, 0.645, 0.1692, 0.6428, 0.1604, 0.6468, 0.1603, 0.6489, 0.1663, 0.6468, 0.1603, 0.6428, 0.1604, 0.6427, 0.1535, 0.6468, 0.1603, 0.6427, 0.1535, 0.645, 0.1534, 0.5319, 0.06256, 0.5363, 0.05941, 0.5316, 0.05931, 0.5319, 0.06256, 0.5365, 0.06224, 0.5363, 0.05941, 0.5311, 0.07166, 0.5365, 0.06224, 0.5319, 0.06256, 0.5311, 0.07166, 0.5374, 0.07112, 0.5365, 0.06224, 0.5311, 0.07166, 0.5375, 0.08322, 0.5374, 0.07112, 0.5311, 0.07166, 0.5307, 0.0841, 0.5375, 0.08322, 0.5375, 0.08322, 0.5307, 0.0841, 0.5302, 0.09969, 0.5375, 0.08322, 0.5302, 0.09969, 0.5378, 0.1011, 0.6636, 0.1549, 0.6662, 0.1544, 0.6677, 0.1605, 0.6636, 0.1549, 0.6677, 0.1605, 0.6632, 0.1614, 0.6699, 0.1676, 0.6632, 0.1614, 0.6677, 0.1605, 0.6699, 0.1676, 0.6655, 0.1705, 0.6632, 0.1614, 0.6655, 0.1705, 0.6699, 0.1676, 0.6707, 0.1706, 0.6707, 0.1706, 0.6675, 0.1856, 0.6655, 0.1705, 0.6707, 0.1706, 0.6729, 0.1847, 0.6675, 0.1856, 0.6675, 0.1856, 0.6729, 0.1847, 0.6731, 0.1884, 0.6343, 0.1965, 0.6373, 0.1869, 0.631, 0.1905, 0.5197, 0.09928, 0.5127, 0.08154, 0.5116, 0.09735, 0.5197, 0.09928, 0.5195, 0.08248, 0.5127, 0.08154, 0.5137, 0.06898, 0.5127, 0.08154, 0.5195, 0.08248, 0.5137, 0.06898, 0.5195, 0.08248, 0.5197, 0.0711, 0.5146, 0.05976, 0.5137, 0.06898, 0.5197, 0.0711, 0.5146, 0.05976, 0.5197, 0.0711, 0.5195, 0.06034, 0.5195, 0.06034, 0.5149, 0.05567, 0.5146, 0.05976, 0.5195, 0.06034, 0.5201, 0.05649, 0.5149, 0.05567, 0.5599, 0.1718, 0.5612, 0.1825, 0.5619, 0.1758, 0.5599, 0.1718, 0.5595, 0.1871, 0.5612, 0.1825, 0.5595, 0.1871, 0.5678, 0.1783, 0.5612, 0.1825, 0.5595, 0.1871, 0.5669, 0.1854, 0.5678, 0.1783, 0.5669, 0.1854, 0.5834, 0.1795, 0.5678, 0.1783, 0.5669, 0.1854, 0.5847, 0.1847, 0.5834, 0.1795, 0.5847, 0.1847, 0.5908, 0.1814, 0.5834, 0.1795, 0.5847, 0.1847, 0.5928, 0.1859, 0.5908, 0.1814, 0.5928, 0.1859, 0.5907, 0.1759, 0.5908, 0.1814, 0.5928, 0.1859, 0.5924, 0.1733, 0.5907, 0.1759, 0.6663, 0.1821, 0.661, 0.1825, 0.6663, 0.1854, 0.6663, 0.1821, 0.6604, 0.1703, 0.661, 0.1825, 0.6663, 0.1821, 0.6647, 0.1719, 0.6604, 0.1703, 0.6647, 0.1719, 0.664, 0.1664, 0.6604, 0.1703, 0.6587, 0.1625, 0.6604, 0.1703, 0.664, 0.1664, 0.6587, 0.1625, 0.664, 0.1664, 0.6626, 0.1618, 0.6626, 0.1618, 0.6589, 0.1545, 0.6587, 0.1625, 0.6626, 0.1618, 0.6614, 0.1546, 0.6589, 0.1545, 0.5482, 0.104, 0.539, 0.1045, 0.5375, 0.115, 0.5323, 0.9381, 0.5062, 0.9238, 0.5247, 0.9238, 0.5323, 0.9381, 0.4987, 0.938, 0.5062, 0.9238, 0.5323, 0.9381, 0.4987, 0.9728, 0.4987, 0.938, 0.5323, 0.9381, 0.5062, 0.9871, 0.4987, 0.9728, 0.5323, 0.9381, 0.5247, 0.9871, 0.5062, 0.9871, 0.5323, 0.9381, 0.5323, 0.9729, 0.5247, 0.9871, 0.03139, 0.09371, 0.0398, 0.1492, 0.02441, 0.1299, 0.03139, 0.09371, 0.06719, 0.159, 0.0398, 0.1492, 0.03139, 0.09371, 0.09429, 0.1391, 0.06719, 0.159, 0.03139, 0.09371, 0.08479, 0.09981, 0.09429, 0.1391, 0.03139, 0.09371, 0.06033, 0.08125, 0.08479, 0.09981, 0.1676, 0.872, 0.1586, 0.918, 0.1539, 0.8916, 0.1676, 0.872, 0.166, 0.9299, 0.1586, 0.918, 0.1676, 0.872, 0.1798, 0.9242, 0.166, 0.9299, 0.1676, 0.872, 0.1869, 0.9091, 0.1798, 0.9242, 0.1676, 0.872, 0.1862, 0.8848, 0.1869, 0.9091, 0.1676, 0.872, 0.1796, 0.8695, 0.1862, 0.8848, 0.6734, 0.2609, 0.6856, 0.2705, 0.6852, 0.2621, 0.6734, 0.2609, 0.6736, 0.2722, 0.6856, 0.2705, 0.6633, 0.2714, 0.6736, 0.2722, 0.6734, 0.2609, 0.6633, 0.2714, 0.6734, 0.2609, 0.6637, 0.2595, 0.6637, 0.2595, 0.6515, 0.2726, 0.6633, 0.2714, 0.6637, 0.2595, 0.6526, 0.2602, 0.6515, 0.2726, 0.6437, 0.2564, 0.6515, 0.2726, 0.6526, 0.2602, 0.6437, 0.2564, 0.6434, 0.2646, 0.6515, 0.2726, 0.6357, 0.1634, 0.6375, 0.1567, 0.6356, 0.1567, 0.6357, 0.1634, 0.6394, 0.1635, 0.6375, 0.1567, 0.6357, 0.1634, 0.6414, 0.1699, 0.6394, 0.1635, 0.6357, 0.1634, 0.6378, 0.1716, 0.6414, 0.1699, 0.6414, 0.1699, 0.6378, 0.1716, 0.6418, 0.1729, 0.6378, 0.1716, 0.6433, 0.1854, 0.6418, 0.1729, 0.6378, 0.1716, 0.638, 0.1852, 0.6433, 0.1854, 0.6433, 0.1854, 0.638, 0.1852, 0.6429, 0.1891, 0.6776, 0.3374, 0.6854, 0.3041, 0.6786, 0.3057, 0.6854, 0.3041, 0.6695, 0.2825, 0.6786, 0.3057, 0.6854, 0.3041, 0.67, 0.2795, 0.6695, 0.2825, 0.67, 0.2795, 0.6586, 0.289, 0.6695, 0.2825, 0.67, 0.2795, 0.6568, 0.2877, 0.6586, 0.289, 0.6568, 0.2877, 0.6469, 0.3162, 0.6586, 0.289, 0.6568, 0.2877, 0.6456, 0.3137, 0.6469, 0.3162, 0.6456, 0.3137, 0.6483, 0.3374, 0.6469, 0.3162, 0.6456, 0.3137, 0.6469, 0.3397, 0.6483, 0.3374, 0.6469, 0.3397, 0.6588, 0.3459, 0.6483, 0.3374, 0.6469, 0.3397, 0.6581, 0.3573, 0.6588, 0.3459, 0.6581, 0.3573, 0.6677, 0.3449, 0.6588, 0.3459, 0.6581, 0.3573, 0.6687, 0.3552, 0.6677, 0.3449, 0.6776, 0.3374, 0.6677, 0.3449, 0.6687, 0.3552, 0.6776, 0.3374, 0.6743, 0.3314, 0.6677, 0.3449, 0.6776, 0.3374, 0.6786, 0.3057, 0.6743, 0.3314, 0.6333, 0.1634, 0.6298, 0.1595, 0.632, 0.1592, 0.6333, 0.1634, 0.6302, 0.164, 0.6298, 0.1595, 0.6319, 0.1712, 0.6302, 0.164, 0.6333, 0.1634, 0.6319, 0.1712, 0.6333, 0.1634, 0.6359, 0.1705, 0.6319, 0.1712, 0.6359, 0.1705, 0.6363, 0.1729, 0.6363, 0.1729, 0.6327, 0.1826, 0.6319, 0.1712, 0.6363, 0.1729, 0.6369, 0.1825, 0.6327, 0.1826, 0.6327, 0.1826, 0.6369, 0.1825, 0.6374, 0.1852, 0.4469, 0.7744, 0.438, 0.7858, 0.4404, 0.7757, 0.4469, 0.7744, 0.4397, 0.7998, 0.438, 0.7858, 0.4469, 0.7744, 0.4442, 0.8056, 0.4397, 0.7998, 0.4469, 0.7744, 0.452, 0.8051, 0.4442, 0.8056, 0.4469, 0.7744, 0.4549, 0.7968, 0.452, 0.8051, 0.4469, 0.7744, 0.4561, 0.7825, 0.4549, 0.7968, 0.5451, 0.04532, 0.5401, 0.02498, 0.5397, 0.04174, 0.5451, 0.04532, 0.545, 0.02213, 0.5401, 0.02498, 0.5451, 0.04532, 0.5607, 0.02408, 0.545, 0.02213, 0.5451, 0.04532, 0.5595, 0.04628, 0.5607, 0.02408, 0.5607, 0.02408, 0.5595, 0.04628, 0.5654, 0.04338, 0.5607, 0.02408, 0.5654, 0.04338, 0.5658, 0.02962, 0.5775, 0.09057, 0.5875, 0.09082, 0.5875, 0.08514, 0.5775, 0.09057, 0.5875, 0.08514, 0.5775, 0.08445, 0.5875, 0.08514, 0.5787, 0.06316, 0.5775, 0.08445, 0.5875, 0.08514, 0.5866, 0.06222, 0.5787, 0.06316, 0.5866, 0.06222, 0.5788, 0.05813, 0.5787, 0.06316, 0.5866, 0.06222, 0.5864, 0.05705, 0.5788, 0.05813, 0.5864, 0.05705, 0.5786, 0.04512, 0.5788, 0.05813, 0.5864, 0.05705, 0.5865, 0.0442, 0.5786, 0.04512, 0.5865, 0.0442, 0.5796, 0.03453, 0.5786, 0.04512, 0.5865, 0.0442, 0.5853, 0.03397, 0.5796, 0.03453, 0.3723, 0.9604, 0.3788, 0.9466, 0.3781, 0.9614, 0.3723, 0.9604, 0.3727, 0.9452, 0.3788, 0.9466, 0.3723, 0.9604, 0.3621, 0.9451, 0.3727, 0.9452, 0.3723, 0.9604, 0.3622, 0.9605, 0.3621, 0.9451, 0.3621, 0.9451, 0.3622, 0.9605, 0.3564, 0.9607, 0.3621, 0.9451, 0.3564, 0.9607, 0.3565, 0.9453, 0.3462, 0.9453, 0.3565, 0.9453, 0.3564, 0.9607, 0.3462, 0.9453, 0.3564, 0.9607, 0.3463, 0.9608, 0.3462, 0.9453, 0.3463, 0.9608, 0.3405, 0.9608, 0.3462, 0.9453, 0.3405, 0.9608, 0.3406, 0.9453, 0.3303, 0.9451, 0.3406, 0.9453, 0.3405, 0.9608, 0.3303, 0.9451, 0.3405, 0.9608, 0.3303, 0.9605, 0.3245, 0.9604, 0.3303, 0.9451, 0.3303, 0.9605, 0.3245, 0.9604, 0.3244, 0.9452, 0.3303, 0.9451, 0.3245, 0.9604, 0.3137, 0.9465, 0.3244, 0.9452, 0.3245, 0.9604, 0.3144, 0.9614, 0.3137, 0.9465, 0.4923, 0.8974, 0.4954, 0.9169, 0.4924, 0.9112, 0.4923, 0.8974, 0.5028, 0.9168, 0.4954, 0.9169, 0.4923, 0.8974, 0.5058, 0.911, 0.5028, 0.9168, 0.4923, 0.8974, 0.5057, 0.8972, 0.5058, 0.911, 0.4923, 0.8974, 0.5027, 0.8915, 0.5057, 0.8972, 0.4923, 0.8974, 0.4953, 0.8916, 0.5027, 0.8915, 0.6569, 0.1834, 0.6517, 0.1843, 0.6574, 0.1873, 0.6499, 0.1699, 0.6517, 0.1843, 0.6569, 0.1834, 0.6499, 0.1699, 0.6569, 0.1834, 0.655, 0.1701, 0.6544, 0.167, 0.6499, 0.1699, 0.655, 0.1701, 0.6544, 0.167, 0.6478, 0.161, 0.6499, 0.1699, 0.6544, 0.167, 0.6521, 0.1597, 0.6478, 0.161, 0.6478, 0.161, 0.6521, 0.1597, 0.6505, 0.1537, 0.6478, 0.161, 0.6505, 0.1537, 0.648, 0.1542, 0.6483, 0.3374, 0.6588, 0.3459, 0.6517, 0.3314, 0.6517, 0.3314, 0.6469, 0.3162, 0.6483, 0.3374, 0.6517, 0.3314, 0.6562, 0.3061, 0.6469, 0.3162, 0.6562, 0.3061, 0.6586, 0.289, 0.6469, 0.3162, 0.6562, 0.3061, 0.6695, 0.2825, 0.6586, 0.289, 0.6562, 0.3061, 0.6691, 0.2895, 0.6695, 0.2825])
me_snipergib003_reference.materials.append(mat_sniper_red_gib)
me_snipergib003_reference.use_remesh_fix_poles = True
me_snipergib003_reference.use_remesh_preserve_attributes = False
me_snipergib003_reference.use_mirror_vertex_groups = False
me_snipergib003_reference.update()
me_snipergib003_reference.normals_split_custom_set([tuple(v) for v in zip(*[iter([-0.3766, -0.644, -0.6659, 0.6753, -0.723, -0.1458, -0.6466, -0.1584, -0.7462, -0.4583, -0.6686, -0.5856, 0.9455, 0.08193, 0.3151, -0.7317, 0.09263, -0.6753, -0.4583, -0.6686, -0.5856, 0.7832, -0.6124, 0.1076, 0.9455, 0.08193, 0.3151, 0.6842, -0.714, 0.1485, -0.7078, 0.1377, -0.6929, -0.5314, -0.6181, -0.5793, 0.6842, -0.714, 0.1485, 0.94, -0.09438, 0.3278, -0.7078, 0.1377, -0.6929, 0.5983, 0.7825, 0.1724, 0.593, 0.7449, 0.3057, 0.8012, -0.5947, -0.06655, 0.5983, 0.7825, 0.1724, 0.8012, -0.5947, -0.06655, 0.8027, -0.5766, -0.1523, 0.8027, -0.5766, -0.1523, 0.5809, 0.8135, 0.02673, 0.5983, 0.7825, 0.1724, 0.8027, -0.5766, -0.1523, 0.7986, -0.5399, -0.2659, 0.5809, 0.8135, 0.02673, 0.7986, -0.5399, -0.2659, 0.5434, 0.8368, -0.06636, 0.5809, 0.8135, 0.02673, 0.7986, -0.5399, -0.2659, 0.7627, -0.5126, -0.3942, 0.5434, 0.8368, -0.06636, 0.7627, -0.5126, -0.3942, 0.5205, 0.8321, -0.1916, 0.5434, 0.8368, -0.06636, 0.7627, -0.5126, -0.3942, 0.7167, -0.4725, -0.5129, 0.5205, 0.8321, -0.1916, 0.4032, 0.6765, -0.6163, 0.5205, 0.8321, -0.1916, 0.7167, -0.4725, -0.5129, 0.4032, 0.6765, -0.6163, 0.7167, -0.4725, -0.5129, 0.5154, -0.2084, -0.8312, -0.5258, 0.8153, -0.2423, 0.94, -0.09438, 0.3278, 0.6994, 0.5893, 0.4045, -0.5258, 0.8153, -0.2423, -0.7078, 0.1377, -0.6929, 0.94, -0.09438, 0.3278, 0.6599, -0.6851, -0.3086, 0.7402, 0.6721, 0.019, 0.7458, 0.6617, 0.07702, 0.6599, -0.6851, -0.3086, 0.6434, -0.6488, -0.4062, 0.7402, 0.6721, 0.019, 0.6434, -0.6488, -0.4062, 0.7174, 0.6966, 0.008405, 0.7402, 0.6721, 0.019, 0.6434, -0.6488, -0.4062, 0.6413, -0.6082, -0.4679, 0.7174, 0.6966, 0.008405, 0.4913, -0.213, -0.8445, -0.7186, -0.6487, -0.2506, -0.5294, -0.2686, -0.8047, 0.4913, -0.213, -0.8445, 0.6465, -0.5486, -0.5301, -0.7186, -0.6487, -0.2506, 0.6465, -0.5486, -0.5301, 0.4913, -0.213, -0.8445, 0.5235, 0.7087, -0.473, 0.6465, -0.5486, -0.5301, 0.5235, 0.7087, -0.473, 0.6838, 0.729, -0.03047, 0.6465, -0.5486, -0.5301, 0.6838, 0.729, -0.03047, 0.7174, 0.6966, 0.008405, 0.6465, -0.5486, -0.5301, 0.7174, 0.6966, 0.008405, 0.6413, -0.6082, -0.4679, 0.6465, -0.5486, -0.5301, 0.6413, -0.6082, -0.4679, -0.59, -0.7712, -0.239, 0.6413, -0.6082, -0.4679, 0.6434, -0.6488, -0.4062, -0.59, -0.7712, -0.239, 0.6434, -0.6488, -0.4062, -0.5015, -0.8173, -0.2838, -0.59, -0.7712, -0.239, 0.6434, -0.6488, -0.4062, 0.6599, -0.6851, -0.3086, -0.5015, -0.8173, -0.2838, -0.5015, -0.8173, -0.2838, 0.6599, -0.6851, -0.3086, 0.6736, -0.716, -0.1834, 0.6736, -0.716, -0.1834, 0.6599, -0.6851, -0.3086, 0.7458, 0.6617, 0.07702, 0.6736, -0.716, -0.1834, 0.7458, 0.6617, 0.07702, 0.751, 0.6344, 0.1831, 0.6465, -0.5486, -0.5301, -0.59, -0.7712, -0.239, -0.7186, -0.6487, -0.2506, 0.4386, -0.8405, 0.3182, -0.2112, -0.8621, -0.4605, -0.3003, -0.8249, -0.479, -0.6123, -0.08028, -0.7865, -0.3003, -0.8249, -0.479, -0.2112, -0.8621, -0.4605, -0.6123, -0.08028, -0.7865, -0.2112, -0.8621, -0.4605, -0.5556, -0.1454, -0.8187, -0.8775, -0.2738, -0.3937, -0.5556, -0.1454, -0.8187, -0.2112, -0.8621, -0.4605, -0.8775, -0.2738, -0.3937, -0.2112, -0.8621, -0.4605, -0.5031, -0.8642, 0.007083, 0.4386, -0.8405, 0.3182, -0.5031, -0.8642, 0.007083, -0.2112, -0.8621, -0.4605, 0.4386, -0.8405, 0.3182, 0.04577, -0.786, 0.6165, -0.5031, -0.8642, 0.007083, 0.2797, -0.2892, 0.9155, 0.04577, -0.786, 0.6165, 0.4386, -0.8405, 0.3182, 0.2797, -0.2892, 0.9155, 0.4386, -0.8405, 0.3182, 0.7048, -0.2019, 0.6801, 0.1972, 0.3207, 0.9264, 0.2797, -0.2892, 0.9155, 0.7048, -0.2019, 0.6801, 0.1972, 0.3207, 0.9264, 0.7048, -0.2019, 0.6801, 0.5799, 0.5256, 0.6224, -0.2728, 0.8171, 0.5079, 0.1972, 0.3207, 0.9264, 0.5799, 0.5256, 0.6224, -0.2728, 0.8171, 0.5079, 0.5799, 0.5256, 0.6224, 0.06303, 0.9945, 0.08316, 0.06303, 0.9945, 0.08316, -0.8399, 0.5157, -0.169, -0.2728, 0.8171, 0.5079, 0.06303, 0.9945, 0.08316, -0.4535, 0.648, -0.6119, -0.8399, 0.5157, -0.169, -0.8775, -0.2738, -0.3937, -0.8399, 0.5157, -0.169, -0.4535, 0.648, -0.6119, -0.8775, -0.2738, -0.3937, -0.4535, 0.648, -0.6119, -0.5556, -0.1454, -0.8187, -0.6123, -0.08028, -0.7865, -0.5556, -0.1454, -0.8187, -0.4535, 0.648, -0.6119, -0.6123, -0.08028, -0.7865, -0.4535, 0.648, -0.6119, -0.4472, 0.6511, -0.6132, -0.4535, 0.648, -0.6119, 0.05004, 0.9987, -0.00547, -0.4472, 0.6511, -0.6132, -0.4535, 0.648, -0.6119, 0.06303, 0.9945, 0.08316, 0.05004, 0.9987, -0.00547, 0.06303, 0.9945, 0.08316, 0.5886, 0.5819, 0.5612, 0.05004, 0.9987, -0.00547, 0.06303, 0.9945, 0.08316, 0.5799, 0.5256, 0.6224, 0.5886, 0.5819, 0.5612, -0.6123, -0.08028, -0.7865, -0.4472, 0.6511, -0.6132, -0.4585, 0.6573, -0.598, -0.003802, 0.997, 0.07737, -0.4585, 0.6573, -0.598, -0.4472, 0.6511, -0.6132, -0.003802, 0.997, 0.07737, -0.4472, 0.6511, -0.6132, 0.05004, 0.9987, -0.00547, 0.49, 0.645, 0.5864, -0.003802, 0.997, 0.07737, 0.05004, 0.9987, -0.00547, 0.49, 0.645, 0.5864, 0.05004, 0.9987, -0.00547, 0.5886, 0.5819, 0.5612, 0.49, 0.645, 0.5864, 0.5886, 0.5819, 0.5612, 0.7429, -0.171, 0.6472, 0.5799, 0.5256, 0.6224, 0.7429, -0.171, 0.6472, 0.5886, 0.5819, 0.5612, 0.5799, 0.5256, 0.6224, 0.7048, -0.2019, 0.6801, 0.7429, -0.171, 0.6472, 0.4386, -0.8405, 0.3182, 0.7429, -0.171, 0.6472, 0.7048, -0.2019, 0.6801, 0.4386, -0.8405, 0.3182, 0.4413, -0.8525, 0.2801, 0.7429, -0.171, 0.6472, 0.4386, -0.8405, 0.3182, -0.3003, -0.8249, -0.479, 0.4413, -0.8525, 0.2801, -0.2896, -0.8939, -0.3422, 0.4413, -0.8525, 0.2801, -0.3003, -0.8249, -0.479, -0.6838, -0.02604, -0.7292, -0.2896, -0.8939, -0.3422, -0.3003, -0.8249, -0.479, -0.6838, -0.02604, -0.7292, -0.3003, -0.8249, -0.479, -0.6123, -0.08028, -0.7865, -0.6123, -0.08028, -0.7865, -0.4585, 0.6573, -0.598, -0.6838, -0.02604, -0.7292, 0.3945, -0.8777, 0.2721, -0.2896, -0.8939, -0.3422, 0.3726, -0.888, 0.2695, -0.2896, -0.8939, -0.3422, 0.3945, -0.8777, 0.2721, 0.4413, -0.8525, 0.2801, 0.4413, -0.8525, 0.2801, 0.3945, -0.8777, 0.2721, 0.7374, -0.1641, 0.6552, 0.4413, -0.8525, 0.2801, 0.7374, -0.1641, 0.6552, 0.7429, -0.171, 0.6472, 0.49, 0.645, 0.5864, 0.7429, -0.171, 0.6472, 0.7374, -0.1641, 0.6552, 0.49, 0.645, 0.5864, 0.7374, -0.1641, 0.6552, 0.7303, -0.168, 0.6622, 0.49, 0.645, 0.5864, 0.7303, -0.168, 0.6622, 0.3735, 0.6704, 0.6411, 0.49, 0.645, 0.5864, 0.3735, 0.6704, 0.6411, -0.003802, 0.997, 0.07737, 0.3945, -0.8777, 0.2721, 0.7303, -0.168, 0.6622, 0.7374, -0.1641, 0.6552, 0.3945, -0.8777, 0.2721, 0.3726, -0.888, 0.2695, 0.7303, -0.168, 0.6622, -0.5038, 0.4412, 0.7426, -0.5038, 0.4412, 0.7426, -0.1427, 0.6353, 0.759, -0.6328, 0.7355, -0.2422, 0.9455, 0.08193, 0.3151, 0.567, 0.666, 0.4847, -0.6328, 0.7355, -0.2422, -0.7317, 0.09263, -0.6753, 0.9455, 0.08193, 0.3151, 0.5989, 0.5286, 0.6016, 0.3656, 0.7973, 0.4802, 0.5989, 0.5286, 0.6016, 0.5989, 0.5287, 0.6015, 0.3656, 0.7973, 0.4802, 0.3656, 0.7973, 0.4802, 0.3656, 0.7973, 0.4802, -0.1483, 0.9863, 0.07267, 0.3656, 0.7973, 0.4802, 0.3656, 0.7973, 0.4802, -0.1483, 0.9863, 0.07265, -0.1483, 0.9863, 0.07267, -0.1483, 0.9863, 0.07265, -0.6392, 0.6207, -0.454, -0.1483, 0.9863, 0.07267, -0.1483, 0.9863, 0.07265, -0.6392, 0.6207, -0.454, -0.6392, 0.6207, -0.454, -0.6392, 0.6207, -0.454, -0.7534, -0.1086, -0.6485, -0.6392, 0.6207, -0.454, -0.6392, 0.6207, -0.454, -0.7534, -0.1086, -0.6485, -0.7534, -0.1086, -0.6485, -0.7534, -0.1086, -0.6485, -0.34, -0.8433, -0.4163, -0.7534, -0.1086, -0.6485, -0.7534, -0.1086, -0.6485, -0.34, -0.8433, -0.4163, -0.34, -0.8433, -0.4163, -0.34, -0.8433, -0.4163, 0.316, -0.9422, 0.1116, -0.34, -0.8433, -0.4163, -0.34, -0.8433, -0.4163, 0.316, -0.9422, 0.1116, 0.316, -0.9422, 0.1116, 0.316, -0.9422, 0.1116, 0.4622, -0.8425, 0.2766, 0.316, -0.9422, 0.1116, 0.3161, -0.9422, 0.1116, 0.4622, -0.8426, 0.2766, 0.4622, -0.8426, 0.2766, 0.9213, 0.2331, 0.3111, -0.6872, 0.6868, -0.2367, -0.6466, -0.1584, -0.7462, 0.9213, 0.2331, 0.3111, 0.5318, 0.718, 0.4491, -0.6872, 0.6868, -0.2367, 0.5318, 0.718, 0.4491, 0.9455, 0.08193, 0.3151, 0.7832, -0.6124, 0.1076, 0.5318, 0.718, 0.4491, 0.9213, 0.2331, 0.3111, 0.9455, 0.08193, 0.3151, 0.8781, 0.2912, 0.3797, 0.9213, 0.2331, 0.3111, 0.4876, 0.7956, 0.3596, 0.9213, 0.2331, 0.3111, 0.8781, 0.2912, 0.3797, 0.9206, 0.03801, 0.3887, 0.9213, 0.2331, 0.3111, 0.9206, 0.03801, 0.3887, 0.9455, 0.08193, 0.3151, 0.8838, -0.2344, 0.4049, 0.9455, 0.08193, 0.3151, 0.9206, 0.03801, 0.3887, 0.8838, -0.2344, 0.4049, 0.94, -0.09438, 0.3278, 0.9455, 0.08193, 0.3151, 0.3654, -0.9307, -0.01557, 0.94, -0.09438, 0.3278, 0.8838, -0.2344, 0.4049, 0.3654, -0.9307, -0.01557, 0.5715, -0.8181, 0.06419, 0.94, -0.09438, 0.3278, 0.3654, -0.9307, -0.01557, -0.5582, -0.5534, -0.6182, 0.5715, -0.8181, 0.06419, 0.5917, -0.7994, 0.1038, 0.5715, -0.8181, 0.06419, -0.5582, -0.5534, -0.6182, 0.5917, -0.7994, 0.1038, -0.5582, -0.5534, -0.6182, -0.6445, -0.5457, -0.5356, 0.94, -0.09438, 0.3278, 0.5917, -0.7994, 0.1038, 0.6994, 0.5893, 0.4045, 0.94, -0.09438, 0.3278, 0.5715, -0.8181, 0.06419, 0.5917, -0.7994, 0.1038, 0.3654, -0.9307, -0.01557, -0.04406, -0.5164, -0.8552, -0.5582, -0.5534, -0.6182, 0.8781, 0.2912, 0.3797, 0.8454, 0.1839, 0.5015, 0.9206, 0.03801, 0.3887, 0.8266, -0.2975, 0.4778, 0.9206, 0.03801, 0.3887, 0.8454, 0.1839, 0.5015, 0.9206, 0.03801, 0.3887, 0.8266, -0.2975, 0.4778, 0.8838, -0.2344, 0.4049, 0.8838, -0.2344, 0.4049, 0.8266, -0.2975, 0.4778, 0.3931, -0.8913, 0.2262, 0.8838, -0.2344, 0.4049, 0.3931, -0.8913, 0.2262, 0.3654, -0.9307, -0.01557, 0.3931, -0.8913, 0.2262, 0.1723, -0.9432, -0.2839, 0.3654, -0.9307, -0.01557, -0.04406, -0.5164, -0.8552, 0.3654, -0.9307, -0.01557, 0.1723, -0.9432, -0.2839, -0.04406, -0.5164, -0.8552, 0.1723, -0.9432, -0.2839, 0.3766, -0.9044, -0.2003, -0.04406, -0.5164, -0.8552, 0.3766, -0.9044, -0.2003, 0.6905, 0.4491, -0.567, 0.06301, -0.9949, -0.07821, 0.3766, -0.9044, -0.2003, 0.1723, -0.9432, -0.2839, 0.567, 0.666, 0.4847, 0.94, -0.09438, 0.3278, 0.6842, -0.714, 0.1485, 0.567, 0.666, 0.4847, 0.9455, 0.08193, 0.3151, 0.94, -0.09438, 0.3278, 0.3931, -0.8913, 0.2262, 0.06301, -0.9949, -0.07821, 0.1723, -0.9432, -0.2839, 0.3931, -0.8913, 0.2262, -0.1013, -0.9948, 0.007333, 0.06301, -0.9949, -0.07821, -0.1013, -0.9948, 0.007333, 0.3931, -0.8913, 0.2262, 0.3382, -0.9405, 0.03402, -0.1013, -0.9948, 0.007333, 0.3382, -0.9405, 0.03402, -0.1896, -0.9818, -0.01325, 0.3382, -0.9405, 0.03402, -0.5085, -0.7512, -0.4208, -0.1896, -0.9818, -0.01325, -0.7866, -0.5674, -0.2435, -0.1896, -0.9818, -0.01325, -0.5085, -0.7512, -0.4208, -0.7438, -0.5769, -0.3377, -0.1896, -0.9818, -0.01325, -0.7866, -0.5674, -0.2435, -0.7438, -0.5769, -0.3377, -0.1013, -0.9948, 0.007333, -0.1896, -0.9818, -0.01325, 0.06301, -0.9949, -0.07821, -0.1013, -0.9948, 0.007333, -0.7438, -0.5769, -0.3377, 0.06301, -0.9949, -0.07821, -0.7438, -0.5769, -0.3377, -0.6394, -0.6068, -0.4722, 0.3766, -0.9044, -0.2003, 0.06301, -0.9949, -0.07821, -0.6394, -0.6068, -0.4722, 0.3766, -0.9044, -0.2003, -0.6394, -0.6068, -0.4722, -0.6568, -0.6177, -0.4325, -0.5085, -0.7512, -0.4208, 0.4198, -0.8896, -0.18, -0.3332, -0.5918, -0.734, -0.5085, -0.7512, -0.4208, 0.3382, -0.9405, 0.03402, 0.4198, -0.8896, -0.18, 0.3382, -0.9405, 0.03402, 0.8511, -0.4661, 0.2417, 0.4198, -0.8896, -0.18, 0.4098, 0.8082, 0.423, -0.2942, 0.946, -0.1363, 0.3083, 0.8768, 0.369, 0.8603, 0.2774, 0.4276, 0.4098, 0.8082, 0.423, 0.3083, 0.8768, 0.369, 0.8603, 0.2774, 0.4276, 0.3083, 0.8768, 0.369, 0.8398, 0.2728, 0.4694, 0.8504, -0.4654, 0.2453, 0.8603, 0.2774, 0.4276, 0.8398, 0.2728, 0.4694, 0.8504, -0.4654, 0.2453, 0.8398, 0.2728, 0.4694, 0.8511, -0.4661, 0.2417, 0.3382, -0.9405, 0.03402, 0.8504, -0.4654, 0.2453, 0.8511, -0.4661, 0.2417, 0.8504, -0.4654, 0.2453, 0.3382, -0.9405, 0.03402, 0.6517, -0.7035, 0.2834, 0.3931, -0.8913, 0.2262, 0.6517, -0.7035, 0.2834, 0.3382, -0.9405, 0.03402, 0.3931, -0.8913, 0.2262, 0.6768, -0.6237, 0.3909, 0.6517, -0.7035, 0.2834, 0.8266, -0.2975, 0.4778, 0.6768, -0.6237, 0.3909, 0.3931, -0.8913, 0.2262, 0.8266, -0.2975, 0.4778, 0.8488, -0.3545, 0.3923, 0.6768, -0.6237, 0.3909, 0.8266, -0.2975, 0.4778, 0.8462, 0.2148, 0.4876, 0.8488, -0.3545, 0.3923, 0.8266, -0.2975, 0.4778, 0.8454, 0.1839, 0.5015, 0.8462, 0.2148, 0.4876, 0.8454, 0.1839, 0.5015, 0.691, 0.4879, 0.5333, 0.8462, 0.2148, 0.4876, 0.8454, 0.1839, 0.5015, 0.4715, 0.7283, 0.4973, 0.691, 0.4879, 0.5333, 0.4715, 0.7283, 0.4973, 0.8454, 0.1839, 0.5015, 0.8781, 0.2912, 0.3797, 0.4715, 0.7283, 0.4973, 0.8781, 0.2912, 0.3797, 0.5053, 0.7883, 0.3512, 0.8781, 0.2912, 0.3797, 0.4876, 0.7956, 0.3596, 0.5053, 0.7883, 0.3512, 0.4098, 0.8082, 0.423, 0.691, 0.4879, 0.5333, 0.4715, 0.7283, 0.4973, 0.4098, 0.8082, 0.423, 0.6856, 0.566, 0.4578, 0.691, 0.4879, 0.5333, 0.8603, 0.2774, 0.4276, 0.6856, 0.566, 0.4578, 0.4098, 0.8082, 0.423, 0.8603, 0.2774, 0.4276, 0.8788, 0.2815, 0.3853, 0.6856, 0.566, 0.4578, 0.8504, -0.4654, 0.2453, 0.8788, 0.2815, 0.3853, 0.8603, 0.2774, 0.4276, 0.8504, -0.4654, 0.2453, 0.8497, -0.4648, 0.2489, 0.8788, 0.2815, 0.3853, 0.8504, -0.4654, 0.2453, 0.6517, -0.7035, 0.2834, 0.8497, -0.4648, 0.2489, 0.9213, 0.2331, 0.3111, 0.6753, -0.723, -0.1458, 0.3977, 0.7655, 0.5059, 0.9213, 0.2331, 0.3111, 0.3977, 0.7655, 0.5059, 0.4876, 0.7956, 0.3596, -0.7689, 0.6071, -0.2007, 0.4876, 0.7956, 0.3596, 0.3977, 0.7655, 0.5059, -0.7689, 0.6071, -0.2007, -0.6456, 0.7032, -0.2978, 0.4876, 0.7956, 0.3596, -0.6456, 0.7032, -0.2978, 0.5053, 0.7883, 0.3512, 0.4876, 0.7956, 0.3596, -0.6456, 0.7032, -0.2978, -0.4899, 0.816, -0.3069, 0.5053, 0.7883, 0.3512, 0.4715, 0.7283, 0.4973, 0.5053, 0.7883, 0.3512, -0.4899, 0.816, -0.3069, 0.4715, 0.7283, 0.4973, -0.4899, 0.816, -0.3069, -0.4093, 0.8828, -0.2303, 0.4098, 0.8082, 0.423, 0.4715, 0.7283, 0.4973, -0.4093, 0.8828, -0.2303, 0.4098, 0.8082, 0.423, -0.4093, 0.8828, -0.2303, -0.3205, 0.9298, -0.1811, 0.4098, 0.8082, 0.423, -0.3205, 0.9298, -0.1811, -0.2942, 0.946, -0.1363, -0.3205, 0.9298, -0.1811, -0.55, 0.5397, -0.6373, -0.2942, 0.946, -0.1363, -0.3205, 0.9298, -0.1811, -0.5358, 0.5394, -0.6496, -0.55, 0.5397, -0.6373, -0.5358, 0.5394, -0.6496, -0.6126, 0.1315, -0.7794, -0.55, 0.5397, -0.6373, -0.5358, 0.5394, -0.6496, -0.711, 0.2341, -0.6631, -0.6126, 0.1315, -0.7794, -0.711, 0.2341, -0.6631, -0.3332, -0.5918, -0.734, -0.6126, 0.1315, -0.7794, -0.711, 0.2341, -0.6631, -0.5085, -0.7512, -0.4208, -0.3332, -0.5918, -0.734, -0.5085, -0.7512, -0.4208, -0.711, 0.2341, -0.6631, -0.7269, 0.4736, -0.4973, -0.7269, 0.4736, -0.4973, -0.711, 0.2341, -0.6631, -0.5358, 0.5394, -0.6496, -0.5167, 0.5564, -0.6507, -0.5217, 0.543, -0.658, -0.2176, 0.613, -0.7595, -0.5167, 0.5564, -0.6507, -0.7269, 0.4736, -0.4973, -0.5217, 0.543, -0.658, -0.7269, 0.4736, -0.4973, -0.5358, 0.5394, -0.6496, -0.5217, 0.543, -0.658, -0.3205, 0.9298, -0.1811, -0.5217, 0.543, -0.658, -0.5358, 0.5394, -0.6496, -0.3205, 0.9298, -0.1811, -0.4093, 0.8828, -0.2303, -0.5217, 0.543, -0.658, -0.4899, 0.816, -0.3069, -0.5217, 0.543, -0.658, -0.4093, 0.8828, -0.2303, -0.7689, 0.6071, -0.2007, -0.6466, -0.1584, -0.7462, -0.6456, 0.7032, -0.2978, -0.4899, 0.816, -0.3069, -0.6456, 0.7032, -0.2978, -0.6466, -0.1584, -0.7462, -0.4899, 0.816, -0.3069, -0.6466, -0.1584, -0.7462, -0.6845, 0.2142, -0.6968, -0.4899, 0.816, -0.3069, -0.6845, 0.2142, -0.6968, -0.5217, 0.543, -0.658, -0.5217, 0.543, -0.658, -0.6845, 0.2142, -0.6968, -0.536, 0.2479, -0.807, -0.5217, 0.543, -0.658, -0.536, 0.2479, -0.807, -0.2176, 0.613, -0.7595, -0.2176, 0.613, -0.7595, -0.536, 0.2479, -0.807, -0.1259, 0.4773, -0.8697, -0.5167, 0.5564, -0.6507, -0.2176, 0.613, -0.7595, -0.1259, 0.4773, -0.8697, -0.5167, 0.5564, -0.6507, -0.1259, 0.4773, -0.8697, -0.3584, 0.4853, -0.7975, -0.536, 0.2479, -0.807, -0.6845, 0.2142, -0.6968, -0.6466, -0.1584, -0.7462, -0.536, 0.2479, -0.807, -0.6466, -0.1584, -0.7462, -0.7317, 0.09263, -0.6753, -0.6466, -0.1584, -0.7462, -0.4583, -0.6686, -0.5856, -0.7317, 0.09263, -0.6753, -0.6466, -0.1584, -0.7462, -0.6872, 0.6868, -0.2367, -0.4583, -0.6686, -0.5856, -0.6328, 0.7355, -0.2422, -0.7078, 0.1377, -0.6929, -0.7317, 0.09263, -0.6753, -0.536, 0.2479, -0.807, -0.7317, 0.09263, -0.6753, -0.7078, 0.1377, -0.6929, -0.536, 0.2479, -0.807, -0.7078, 0.1377, -0.6929, -0.1259, 0.4773, -0.8697, -0.6328, 0.7355, -0.2422, -0.5314, -0.6181, -0.5793, -0.7078, 0.1377, -0.6929, -0.5085, -0.7512, -0.4208, -0.7269, 0.4736, -0.4973, -0.7866, -0.5674, -0.2435, -0.7438, -0.5769, -0.3377, -0.7866, -0.5674, -0.2435, -0.7269, 0.4736, -0.4973, -0.7438, -0.5769, -0.3377, -0.7269, 0.4736, -0.4973, -0.5167, 0.5564, -0.6507, -0.6394, -0.6068, -0.4722, -0.7438, -0.5769, -0.3377, -0.5167, 0.5564, -0.6507, -0.6394, -0.6068, -0.4722, -0.5167, 0.5564, -0.6507, -0.3584, 0.4853, -0.7975, -0.6568, -0.6177, -0.4325, -0.6394, -0.6068, -0.4722, -0.3584, 0.4853, -0.7975, -0.6568, -0.6177, -0.4325, -0.3584, 0.4853, -0.7975, -0.4472, 0.6806, -0.5804, -0.4472, 0.6806, -0.5804, -0.3584, 0.4853, -0.7975, -0.1259, 0.4773, -0.8697, -0.4472, 0.6806, -0.5804, -0.1259, 0.4773, -0.8697, 0.6905, 0.4491, -0.567, 0.6905, 0.4491, -0.567, -0.1259, 0.4773, -0.8697, -0.04406, -0.5164, -0.8552, -0.5582, -0.5534, -0.6182, -0.04406, -0.5164, -0.8552, -0.1259, 0.4773, -0.8697, -0.5582, -0.5534, -0.6182, -0.1259, 0.4773, -0.8697, -0.7078, 0.1377, -0.6929, -0.5258, 0.8153, -0.2423, -0.5582, -0.5534, -0.6182, -0.7078, 0.1377, -0.6929, -0.5258, 0.8153, -0.2423, -0.6445, -0.5457, -0.5356, -0.5582, -0.5534, -0.6182, 0.2962, 0.7267, -0.6198, 0.7704, -0.3834, -0.5094, 0.5546, -0.1267, -0.8224, 0.2962, 0.7267, -0.6198, 0.4051, 0.8837, -0.2346, 0.7704, -0.3834, -0.5094, 0.4051, 0.8837, -0.2346, 0.8, -0.4147, -0.4336, 0.7704, -0.3834, -0.5094, 0.4842, 0.859, 0.1666, -0.6844, 0.6964, 0.2157, 0.4734, 0.8726, 0.12, -0.6844, 0.6964, 0.2157, 0.4842, 0.859, 0.1666, 0.4874, 0.8652, 0.1177, 0.4874, 0.8652, 0.1177, 0.4842, 0.859, 0.1666, 0.8584, -0.4336, -0.2741, 0.4874, 0.8652, 0.1177, 0.8584, -0.4336, -0.2741, 0.8471, -0.4372, -0.3021, 0.4874, 0.8652, 0.1177, 0.8471, -0.4372, -0.3021, 0.8, -0.4147, -0.4336, 0.4874, 0.8652, 0.1177, 0.8, -0.4147, -0.4336, 0.4295, 0.8975, -0.09947, 0.4051, 0.8837, -0.2346, 0.4295, 0.8975, -0.09947, 0.8, -0.4147, -0.4336, -0.8408, 0.5138, 0.1707, 0.4295, 0.8975, -0.09947, 0.4051, 0.8837, -0.2346, -0.8408, 0.5138, 0.1707, 0.4051, 0.8837, -0.2346, 0.2962, 0.7267, -0.6198, -0.8408, 0.5138, 0.1707, 0.2962, 0.7267, -0.6198, -0.6611, 0.5746, -0.4824, -0.4126, -0.463, -0.7845, -0.6611, 0.5746, -0.4824, 0.2962, 0.7267, -0.6198, -0.4126, -0.463, -0.7845, 0.2962, 0.7267, -0.6198, 0.5546, -0.1267, -0.8224, 0.4734, 0.8726, 0.12, 0.8584, -0.4336, -0.2741, 0.4842, 0.859, 0.1666, 0.4734, 0.8726, 0.12, 0.8562, -0.4152, -0.3073, 0.8584, -0.4336, -0.2741, -0.1863, -0.918, -0.3502, -0.7428, 0.6255, 0.2387, -0.3157, -0.9244, -0.2141, -0.1863, -0.918, -0.3502, -0.6844, 0.6964, 0.2157, -0.7428, 0.6255, 0.2387, -0.6844, 0.6964, 0.2157, 0.4874, 0.8652, 0.1177, -0.7428, 0.6255, 0.2387, 0.4295, 0.8975, -0.09947, -0.7428, 0.6255, 0.2387, 0.4874, 0.8652, 0.1177, -0.8408, 0.5138, 0.1707, -0.7428, 0.6255, 0.2387, 0.4295, 0.8975, -0.09947, -0.5134, -0.8484, -0.1291, -0.7428, 0.6255, 0.2387, -0.8408, 0.5138, 0.1707, -0.5134, -0.8484, -0.1291, -0.8408, 0.5138, 0.1707, -0.6611, 0.5746, -0.4824, -0.5134, -0.8484, -0.1291, -0.6611, 0.5746, -0.4824, -0.4126, -0.463, -0.7845, -0.5134, -0.8484, -0.1291, -0.3157, -0.9244, -0.2141, -0.7428, 0.6255, 0.2387, -0.2315, -0.04325, 0.9719, -0.3401, -0.1307, 0.9313, -0.2315, -0.04325, 0.9719, -0.2315, -0.04325, 0.9719, -0.3401, -0.1307, 0.9313, -0.3401, -0.1307, 0.9313, -0.3401, -0.1307, 0.9313, -0.4165, -0.3189, 0.8514, -0.3401, -0.1307, 0.9313, -0.3401, -0.1307, 0.9313, -0.4165, -0.3189, 0.8514, -0.4165, -0.3189, 0.8514, -0.4165, -0.3189, 0.8514, -0.3865, -0.4186, 0.8218, -0.4165, -0.3189, 0.8514, -0.4165, -0.3189, 0.8514, -0.3865, -0.4186, 0.8218, -0.3865, -0.4186, 0.8218, 0.833, 0.5375, 0.1309, 0.6521, -0.6786, -0.3381, 0.8427, 0.2738, -0.4636, 0.833, 0.5375, 0.1309, 0.5674, -0.7894, 0.2344, 0.6521, -0.6786, -0.3381, 0.6521, -0.6786, -0.3381, 0.5674, -0.7894, 0.2344, -0.6944, -0.6392, -0.3304, 0.7457, 0.5889, 0.3115, 0.5674, -0.7894, 0.2344, 0.833, 0.5375, 0.1309, 0.7457, 0.5889, 0.3115, 0.5684, -0.7744, 0.278, 0.5674, -0.7894, 0.2344, 0.5684, -0.7744, 0.278, -0.6944, -0.6392, -0.3304, 0.5674, -0.7894, 0.2344, 0.5684, -0.7744, 0.278, -0.7262, -0.624, -0.2884, -0.6944, -0.6392, -0.3304, -0.5263, 0.8139, -0.2461, -0.6944, -0.6392, -0.3304, -0.7262, -0.624, -0.2884, -0.5263, 0.8139, -0.2461, -0.4357, 0.7614, -0.4801, -0.6944, -0.6392, -0.3304, -0.4357, 0.7614, -0.4801, -0.5263, 0.8139, -0.2461, 0.7457, 0.5889, 0.3115, -0.4357, 0.7614, -0.4801, 0.7457, 0.5889, 0.3115, 0.833, 0.5375, 0.1309, -0.4357, 0.7614, -0.4801, 0.833, 0.5375, 0.1309, 0.8427, 0.2738, -0.4636, -0.4357, 0.7614, -0.4801, 0.8427, 0.2738, -0.4636, 0.0004566, 0.3784, -0.9256, 0.0004566, 0.3784, -0.9256, -0.6944, -0.6392, -0.3304, -0.4357, 0.7614, -0.4801, 0.0004566, 0.3784, -0.9256, -0.2964, -0.5797, -0.759, -0.6944, -0.6392, -0.3304, 0.6521, -0.6786, -0.3381, -0.6944, -0.6392, -0.3304, -0.2964, -0.5797, -0.759, -0.2964, -0.5797, -0.759, 0.8427, 0.2738, -0.4636, 0.6521, -0.6786, -0.3381, -0.2964, -0.5797, -0.759, 0.0004566, 0.3784, -0.9256, 0.8427, 0.2738, -0.4636, -0.6071, 0.7333, 0.306, -0.3544, -0.9149, -0.1933, -0.512, 0.8262, 0.2351, -0.6071, 0.7333, 0.306, -0.4589, -0.8811, -0.1144, -0.3544, -0.9149, -0.1933, -0.6486, -0.7397, -0.1792, -0.4589, -0.8811, -0.1144, -0.6071, 0.7333, 0.306, -0.6486, -0.7397, -0.1792, -0.6071, 0.7333, 0.306, -0.7438, 0.6435, 0.1805, -0.6486, -0.7397, -0.1792, -0.7438, 0.6435, 0.1805, -0.5633, 0.64, -0.5225, -0.6486, -0.7397, -0.1792, -0.5633, 0.64, -0.5225, -0.4994, -0.3161, -0.8066, -0.5633, 0.64, -0.5225, 0.4722, -0.2305, -0.8508, -0.4994, -0.3161, -0.8066, -0.5633, 0.64, -0.5225, 0.3751, 0.6949, -0.6135, 0.4722, -0.2305, -0.8508, -0.3124, -0.9102, -0.2721, 0.8027, -0.5766, -0.1523, 0.8012, -0.5947, -0.06655, 0.7986, -0.5399, -0.2659, 0.8027, -0.5766, -0.1523, -0.3124, -0.9102, -0.2721, 0.7986, -0.5399, -0.2659, -0.3124, -0.9102, -0.2721, -0.4267, -0.8939, -0.1374, -0.4267, -0.8939, -0.1374, 0.7627, -0.5126, -0.3942, 0.7986, -0.5399, -0.2659, -0.6063, -0.7818, -0.1454, 0.7627, -0.5126, -0.3942, -0.4267, -0.8939, -0.1374, -0.6063, -0.7818, -0.1454, 0.7167, -0.4725, -0.5129, 0.7627, -0.5126, -0.3942, 0.7167, -0.4725, -0.5129, -0.6063, -0.7818, -0.1454, -0.4352, -0.4399, -0.7856, 0.7167, -0.4725, -0.5129, -0.4352, -0.4399, -0.7856, 0.5154, -0.2084, -0.8312, -0.4352, -0.4399, -0.7856, 0.4032, 0.6765, -0.6163, 0.5154, -0.2084, -0.8312, -0.4352, -0.4399, -0.7856, -0.5573, 0.5948, -0.5793, 0.4032, 0.6765, -0.6163, -0.6063, -0.7818, -0.1454, -0.5573, 0.5948, -0.5793, -0.4352, -0.4399, -0.7856, -0.6063, -0.7818, -0.1454, -0.7711, 0.6137, 0.1693, -0.5573, 0.5948, -0.5793, -0.6063, -0.7818, -0.1454, -0.6358, 0.7397, 0.2206, -0.7711, 0.6137, 0.1693, -0.6063, -0.7818, -0.1454, -0.4267, -0.8939, -0.1374, -0.6358, 0.7397, 0.2206, -0.6358, 0.7397, 0.2206, -0.4267, -0.8939, -0.1374, -0.3124, -0.9102, -0.2721, -0.6358, 0.7397, 0.2206, -0.3124, -0.9102, -0.2721, -0.5529, 0.8212, 0.141, -0.4994, -0.3161, -0.8066, 0.4722, -0.2305, -0.8508, 0.6849, -0.532, -0.4978, -0.4994, -0.3161, -0.8066, 0.6849, -0.532, -0.4978, -0.6486, -0.7397, -0.1792, 0.7002, -0.5529, -0.4517, -0.6486, -0.7397, -0.1792, 0.6849, -0.532, -0.4978, 0.7002, -0.5529, -0.4517, -0.4589, -0.8811, -0.1144, -0.6486, -0.7397, -0.1792, -0.4589, -0.8811, -0.1144, 0.7002, -0.5529, -0.4517, 0.7328, -0.5544, -0.3945, 0.7328, -0.5544, -0.3945, -0.3544, -0.9149, -0.1933, -0.4589, -0.8811, -0.1144, 0.7328, -0.5544, -0.3945, 0.7622, -0.5764, -0.2946, -0.3544, -0.9149, -0.1933, -0.3544, -0.9149, -0.1933, 0.7622, -0.5764, -0.2946, 0.7706, -0.5924, -0.2352, 0.6753, -0.723, -0.1458, 0.9213, 0.2331, 0.3111, -0.6466, -0.1584, -0.7462, -0.3655, 0.909, 0.2004, -0.59, -0.7712, -0.239, -0.5015, -0.8173, -0.2838, -0.3655, 0.909, 0.2004, -0.4842, 0.8241, 0.294, -0.59, -0.7712, -0.239, -0.7186, -0.6487, -0.2506, -0.59, -0.7712, -0.239, -0.4842, 0.8241, 0.294, -0.7186, -0.6487, -0.2506, -0.4842, 0.8241, 0.294, -0.6683, 0.7005, 0.2502, -0.5294, -0.2686, -0.8047, -0.7186, -0.6487, -0.2506, -0.6683, 0.7005, 0.2502, -0.5294, -0.2686, -0.8047, -0.6683, 0.7005, 0.2502, -0.4942, 0.744, -0.4498, -0.4942, 0.744, -0.4498, 0.4913, -0.213, -0.8445, -0.5294, -0.2686, -0.8047, -0.4942, 0.744, -0.4498, 0.5235, 0.7087, -0.473, 0.4913, -0.213, -0.8445, 0.7123, -0.6822, 0.165, 0.8246, -0.4137, -0.3859, 0.7123, -0.6822, 0.165, 0.7123, -0.6822, 0.165, 0.8246, -0.4137, -0.3859, 0.8246, -0.4137, -0.3859, 0.8246, -0.4137, -0.3859, 0.5394, 0.1321, -0.8316, 0.8246, -0.4137, -0.3859, 0.8246, -0.4137, -0.3859, 0.5394, 0.1321, -0.8316, 0.5394, 0.1321, -0.8316, 0.5394, 0.1321, -0.8316, 0.5048, 0.3481, -0.7899, 0.5394, 0.1321, -0.8316, 0.5394, 0.1321, -0.8316, 0.5048, 0.3481, -0.7899, 0.5048, 0.3481, -0.7899, 0.5048, 0.3481, -0.7899, 0.7686, 0.6393, -0.02409, 0.5048, 0.3481, -0.7899, 0.5048, 0.3481, -0.7899, 0.7686, 0.6393, -0.02414, 0.7686, 0.6393, -0.02409, 0.7686, 0.6393, -0.02414, 0.5623, 0.4813, 0.6724, 0.7686, 0.6393, -0.02409, 0.7686, 0.6393, -0.02414, 0.5624, 0.4813, 0.6724, 0.5623, 0.4813, 0.6724, 0.7458, 0.6617, 0.07702, -0.3655, 0.909, 0.2004, 0.751, 0.6344, 0.1831, 0.7458, 0.6617, 0.07702, -0.4842, 0.8241, 0.294, -0.3655, 0.909, 0.2004, 0.7458, 0.6617, 0.07702, 0.7402, 0.6721, 0.019, -0.4842, 0.8241, 0.294, 0.7402, 0.6721, 0.019, 0.7174, 0.6966, 0.008405, -0.4842, 0.8241, 0.294, -0.6683, 0.7005, 0.2502, -0.4842, 0.8241, 0.294, 0.7174, 0.6966, 0.008405, -0.6683, 0.7005, 0.2502, 0.7174, 0.6966, 0.008405, 0.6838, 0.729, -0.03047, 0.6838, 0.729, -0.03047, -0.4942, 0.744, -0.4498, -0.6683, 0.7005, 0.2502, 0.6838, 0.729, -0.03047, 0.5235, 0.7087, -0.473, -0.4942, 0.744, -0.4498, -0.7689, 0.6071, -0.2007, -0.3766, -0.644, -0.6659, -0.6466, -0.1584, -0.7462, 0.696, -0.04372, 0.7167, 0.696, -0.04372, 0.7167, 0.696, -0.04372, 0.7167, 0.696, -0.04372, 0.7167, 0.696, -0.04372, 0.7167, 0.696, -0.04372, 0.7167, 0.696, -0.04372, 0.7167, 0.696, -0.04372, 0.7167, 0.696, -0.04372, 0.7167, 0.696, -0.04372, 0.7167, 0.696, -0.04372, 0.7167, 0.696, -0.04372, 0.7167, 0.696, -0.04372, 0.7167, 0.696, -0.04372, 0.7167, 0.696, -0.04372, 0.7167, 0.696, -0.04372, 0.7167, 0.696, -0.04372, 0.7167, 0.696, -0.04372, 0.7167, -0.2728, 0.8171, 0.5079, 0.2797, -0.2892, 0.9155, 0.1972, 0.3207, 0.9264, -0.2728, 0.8171, 0.5079, 0.04577, -0.786, 0.6165, 0.2797, -0.2892, 0.9155, -0.2728, 0.8171, 0.5079, -0.5031, -0.8642, 0.007083, 0.04577, -0.786, 0.6165, -0.2728, 0.8171, 0.5079, -0.8775, -0.2738, -0.3937, -0.5031, -0.8642, 0.007083, -0.2728, 0.8171, 0.5079, -0.8399, 0.5157, -0.169, -0.8775, -0.2738, -0.3937, 0.6281, 0.1232, -0.7683, 0.6281, 0.1232, -0.7683, 0.6281, 0.1232, -0.7683, 0.6281, 0.1232, -0.7683, 0.6281, 0.1232, -0.7683, 0.6281, 0.1232, -0.7683, 0.6281, 0.1232, -0.7683, 0.6281, 0.1232, -0.7683, 0.6281, 0.1232, -0.7683, 0.6281, 0.1232, -0.7683, 0.6281, 0.1232, -0.7683, 0.6281, 0.1232, -0.7683, 0.6281, 0.1232, -0.7683, 0.6281, 0.1232, -0.7683, 0.6281, 0.1232, -0.7683, 0.6281, 0.1232, -0.7683, 0.6281, 0.1232, -0.7683, 0.6281, 0.1232, -0.7683, -0.5034, 0.8087, -0.3042, 0.6905, 0.4491, -0.567, 0.7852, 0.5745, 0.2312, -0.5034, 0.8087, -0.3042, -0.4472, 0.6806, -0.5804, 0.6905, 0.4491, -0.567, -0.6568, -0.6177, -0.4325, -0.4472, 0.6806, -0.5804, -0.5034, 0.8087, -0.3042, -0.6568, -0.6177, -0.4325, -0.5034, 0.8087, -0.3042, -0.6941, -0.6261, -0.3554, -0.6941, -0.6261, -0.3554, 0.3766, -0.9044, -0.2003, -0.6568, -0.6177, -0.4325, -0.6941, -0.6261, -0.3554, 0.5979, -0.7852, 0.1614, 0.3766, -0.9044, -0.2003, 0.7852, 0.5745, 0.2312, 0.3766, -0.9044, -0.2003, 0.5979, -0.7852, 0.1614, 0.7852, 0.5745, 0.2312, 0.6905, 0.4491, -0.567, 0.3766, -0.9044, -0.2003, -0.7711, 0.6137, 0.1693, 0.4032, 0.6765, -0.6163, -0.5573, 0.5948, -0.5793, -0.7711, 0.6137, 0.1693, 0.5205, 0.8321, -0.1916, 0.4032, 0.6765, -0.6163, -0.7711, 0.6137, 0.1693, 0.5434, 0.8368, -0.06636, 0.5205, 0.8321, -0.1916, -0.7711, 0.6137, 0.1693, -0.6358, 0.7397, 0.2206, 0.5434, 0.8368, -0.06636, 0.5434, 0.8368, -0.06636, -0.6358, 0.7397, 0.2206, 0.5809, 0.8135, 0.02673, -0.6358, 0.7397, 0.2206, 0.5983, 0.7825, 0.1724, 0.5809, 0.8135, 0.02673, -0.6358, 0.7397, 0.2206, -0.5529, 0.8212, 0.141, 0.5983, 0.7825, 0.1724, 0.5983, 0.7825, 0.1724, -0.5529, 0.8212, 0.141, 0.593, 0.7449, 0.3057, -0.627, -0.1027, 0.7722, -0.5547, -0.2222, 0.8018, -0.5548, -0.2222, 0.8018, -0.5547, -0.2222, 0.8018, -0.5006, -0.2256, 0.8357, -0.5548, -0.2222, 0.8018, -0.5547, -0.2222, 0.8018, -0.5006, -0.2256, 0.8357, -0.5006, -0.2256, 0.8357, -0.5006, -0.2256, 0.8357, -0.6023, -0.16, 0.7821, -0.5006, -0.2256, 0.8357, -0.5006, -0.2256, 0.8357, -0.6023, -0.16, 0.7821, -0.6023, -0.16, 0.7821, -0.6023, -0.16, 0.7821, -0.6708, -0.2058, 0.7125, -0.6023, -0.16, 0.7821, -0.6023, -0.16, 0.7821, -0.6708, -0.2058, 0.7125, -0.6708, -0.2058, 0.7125, -0.6708, -0.2058, 0.7125, -0.6311, -0.1157, 0.767, -0.6708, -0.2058, 0.7125, -0.6708, -0.2058, 0.7125, -0.6312, -0.1157, 0.767, -0.6311, -0.1157, 0.767, -0.6312, -0.1157, 0.767, -0.5978, 0.03023, 0.801, -0.6311, -0.1157, 0.767, -0.6312, -0.1157, 0.767, -0.5978, 0.03021, 0.8011, -0.5978, 0.03023, 0.801, -0.5978, 0.03021, 0.8011, -0.6196, -0.008321, 0.7849, -0.5978, 0.03023, 0.801, -0.5978, 0.03021, 0.8011, -0.6196, -0.008315, 0.7849, -0.6196, -0.008321, 0.7849, -0.627, -0.1027, 0.7722, -0.6196, -0.008321, 0.7849, -0.6196, -0.008315, 0.7849, -0.627, -0.1027, 0.7722, -0.627, -0.1027, 0.7722, -0.6196, -0.008321, 0.7849, -0.627, -0.1027, 0.7722, -0.5548, -0.2222, 0.8018, -0.627, -0.1027, 0.7722, 0.7704, -0.3834, -0.5094, -0.4126, -0.463, -0.7845, 0.5546, -0.1267, -0.8224, 0.7704, -0.3834, -0.5094, -0.5134, -0.8484, -0.1291, -0.4126, -0.463, -0.7845, -0.3157, -0.9244, -0.2141, -0.5134, -0.8484, -0.1291, 0.7704, -0.3834, -0.5094, -0.3157, -0.9244, -0.2141, 0.7704, -0.3834, -0.5094, 0.8, -0.4147, -0.4336, -0.3157, -0.9244, -0.2141, 0.8, -0.4147, -0.4336, 0.8471, -0.4372, -0.3021, 0.8471, -0.4372, -0.3021, -0.1863, -0.918, -0.3502, -0.3157, -0.9244, -0.2141, 0.8471, -0.4372, -0.3021, 0.8584, -0.4336, -0.2741, -0.1863, -0.918, -0.3502, -0.1863, -0.918, -0.3502, 0.8584, -0.4336, -0.2741, 0.8562, -0.4152, -0.3073, -0.6303, -0.1152, 0.7678, -0.6303, -0.1153, 0.7678, -0.6303, -0.1153, 0.7678, -0.6303, -0.1152, 0.7678, -0.6303, -0.1153, 0.7678, -0.6303, -0.1153, 0.7678, -0.6303, -0.1152, 0.7678, -0.6303, -0.1152, 0.7678, -0.6303, -0.1153, 0.7678, -0.6302, -0.1152, 0.7678, -0.6303, -0.1153, 0.7678, -0.6302, -0.1152, 0.7678, -0.6302, -0.1152, 0.7678, -0.6302, -0.1152, 0.7678, -0.6303, -0.1153, 0.7678, -0.6302, -0.1152, 0.7678, -0.6302, -0.1152, 0.7678, -0.6302, -0.1152, 0.7678, 0.7839, 0.1349, 0.606, 0.7024, 0.3972, 0.5907, 0.7024, 0.3972, 0.5907, 0.7839, 0.1349, 0.606, 0.7839, 0.1349, 0.606, 0.7024, 0.3972, 0.5907, 0.7839, 0.1349, 0.606, 0.7519, -0.4253, 0.5037, 0.7839, 0.1349, 0.606, 0.7839, 0.1349, 0.606, 0.7519, -0.4252, 0.5038, 0.7519, -0.4253, 0.5037, 0.7519, -0.4253, 0.5037, 0.7519, -0.4252, 0.5038, 0.6294, -0.6743, 0.3862, 0.7519, -0.4253, 0.5037, 0.6294, -0.6743, 0.3862, 0.6294, -0.6743, 0.3863, 0.64, 0.7596, 0.116, 0.7706, -0.5924, -0.2352, 0.7622, -0.5764, -0.2946, 0.64, 0.7596, 0.116, 0.7622, -0.5764, -0.2946, 0.6295, 0.776, 0.03958, 0.7622, -0.5764, -0.2946, 0.6065, 0.7935, -0.05076, 0.6295, 0.776, 0.03958, 0.7622, -0.5764, -0.2946, 0.7328, -0.5544, -0.3945, 0.6065, 0.7935, -0.05076, 0.7328, -0.5544, -0.3945, 0.5867, 0.8049, -0.08932, 0.6065, 0.7935, -0.05076, 0.7328, -0.5544, -0.3945, 0.7002, -0.5529, -0.4517, 0.5867, 0.8049, -0.08932, 0.7002, -0.5529, -0.4517, 0.5702, 0.8053, -0.162, 0.5867, 0.8049, -0.08932, 0.7002, -0.5529, -0.4517, 0.6849, -0.532, -0.4978, 0.5702, 0.8053, -0.162, 0.6849, -0.532, -0.4978, 0.3751, 0.6949, -0.6135, 0.5702, 0.8053, -0.162, 0.6849, -0.532, -0.4978, 0.4722, -0.2305, -0.8508, 0.3751, 0.6949, -0.6135, 0.462, -0.8397, -0.2854, 0.7925, -0.2204, -0.5687, 0.7925, -0.2203, -0.5687, 0.462, -0.8397, -0.2854, 0.462, -0.8396, -0.2855, 0.7925, -0.2204, -0.5687, 0.462, -0.8397, -0.2854, -0.07579, -0.9705, 0.2288, 0.462, -0.8396, -0.2855, 0.462, -0.8397, -0.2854, -0.07585, -0.9705, 0.2289, -0.07579, -0.9705, 0.2288, -0.07579, -0.9705, 0.2288, -0.07585, -0.9705, 0.2289, -0.5073, -0.5365, 0.6744, -0.07579, -0.9705, 0.2288, -0.5073, -0.5365, 0.6744, -0.5073, -0.5366, 0.6744, -0.5786, 0.2069, 0.789, -0.5073, -0.5366, 0.6744, -0.5073, -0.5365, 0.6744, -0.5786, 0.2069, 0.789, -0.5073, -0.5365, 0.6744, -0.5785, 0.207, 0.789, -0.5786, 0.2069, 0.789, -0.5785, 0.207, 0.789, -0.2481, 0.8262, 0.5058, -0.5786, 0.2069, 0.789, -0.2481, 0.8262, 0.5058, -0.2481, 0.8262, 0.5058, 0.2897, 0.9571, -0.008522, -0.2481, 0.8262, 0.5058, -0.2481, 0.8262, 0.5058, 0.2897, 0.9571, -0.008522, -0.2481, 0.8262, 0.5058, 0.2898, 0.957, -0.008655, 0.7212, 0.5231, -0.4541, 0.2897, 0.9571, -0.008522, 0.2898, 0.957, -0.008655, 0.7212, 0.5231, -0.4541, 0.7212, 0.5231, -0.4541, 0.2897, 0.9571, -0.008522, 0.7212, 0.5231, -0.4541, 0.7925, -0.2204, -0.5687, 0.7212, 0.5231, -0.4541, 0.7212, 0.5231, -0.4541, 0.7925, -0.2203, -0.5687, 0.7925, -0.2204, -0.5687, -0.696, 0.04372, -0.7167, -0.696, 0.04372, -0.7167, -0.696, 0.04373, -0.7167, -0.696, 0.04372, -0.7167, -0.696, 0.04372, -0.7167, -0.696, 0.04372, -0.7167, -0.696, 0.04372, -0.7167, -0.696, 0.04372, -0.7167, -0.696, 0.04372, -0.7167, -0.696, 0.04372, -0.7167, -0.696, 0.04372, -0.7167, -0.696, 0.04372, -0.7167, -0.696, 0.04372, -0.7167, -0.696, 0.04372, -0.7167, -0.696, 0.04372, -0.7167, -0.696, 0.04372, -0.7167, -0.696, 0.04372, -0.7167, -0.696, 0.04372, -0.7167, 0.6295, 0.776, 0.03958, -0.512, 0.8262, 0.2351, 0.64, 0.7596, 0.116, -0.6071, 0.7333, 0.306, -0.512, 0.8262, 0.2351, 0.6295, 0.776, 0.03958, -0.6071, 0.7333, 0.306, 0.6295, 0.776, 0.03958, 0.6065, 0.7935, -0.05076, 0.5867, 0.8049, -0.08932, -0.6071, 0.7333, 0.306, 0.6065, 0.7935, -0.05076, 0.5867, 0.8049, -0.08932, -0.7438, 0.6435, 0.1805, -0.6071, 0.7333, 0.306, 0.5867, 0.8049, -0.08932, 0.5702, 0.8053, -0.162, -0.7438, 0.6435, 0.1805, -0.7438, 0.6435, 0.1805, 0.5702, 0.8053, -0.162, 0.3751, 0.6949, -0.6135, -0.7438, 0.6435, 0.1805, 0.3751, 0.6949, -0.6135, -0.5633, 0.64, -0.5225, -0.5879, -0.6409, 0.4935, -0.1784, -0.8189, 0.5454, -0.5879, -0.6409, 0.4936, -0.5879, -0.6409, 0.4936, -0.9163, -0.211, 0.3404, -0.5879, -0.6409, 0.4935, -0.5879, -0.6409, 0.4936, -0.8943, -0.08458, 0.4395, -0.9163, -0.211, 0.3404, -0.8943, -0.08458, 0.4395, -0.8777, 0.04471, 0.4772, -0.9163, -0.211, 0.3404, -0.8943, -0.08458, 0.4395, -0.5038, 0.4412, 0.7426, -0.8777, 0.04471, 0.4772, -0.8943, -0.08458, 0.4395, -0.5038, 0.4412, 0.7426, -0.5038, 0.4412, 0.7426])] * 3)])
me_snipergib003_physics = bpy.data.meshes.new('snipergib003_physics')
me_snipergib003_physics.from_pydata([(22.83, 4.605, 31.94), (23.1, 5.816, 34.87), (23.64, 4.401, 33.67), (22.7, 5.93, 34.04), (22.9, 3.764, 31.69), (22.25, 4.547, 31.94), (21.87, 5.854, 33.08), (21.94, 7.304, 35.27), (24.07, 4.112, 35.76), (24.26, 2.621, 35.42), (23.83, 3.166, 33.69), (24.16, 3.997, 36.23), (23.45, 1.362, 33.62), (23.85, 0.4703, 35.86), (22.41, 7.315, 36.12), (22.96, 2.111, 32.23), (21.17, -0.4811, 34.43), (18.25, 0.835, 46.26), (13.7, 1.188, 49.67), (18.76, 0.3236, 45.73), (13.21, -0.6763, 48.65), (18.95, -0.755, 42.86), (19.85, 0.5893, 44.69), (20.33, 3.336, 44.72), (22.34, 2.13, 32.23), (22.27, 3.695, 31.7), (20.25, -0.3289, 33.98), (22.38, -0.2916, 38.58), (11.36, -0.9204, 46.96), (21.53, 6.129, 40.28), (22.56, 6.88, 37.84), (11.33, 4.57, 48.87), (19.12, 4.986, 44.1), (18.11, 2.345, 46.49), (20.31, 0.4794, 33.89), (9.883, 1.672, 46.46), (21.23, 7.122, 34.59), (22.67, 1.321, 39.3), (22.79, 3.041, 39.62), (20.24, 1.319, 44.36), (13.45, 3.027, 49.78), (9.834, 3.86, 47.17)], [], [(0, 1, 2), (3, 1, 0), (2, 4, 0), (5, 0, 4), (0, 5, 6), (3, 0, 7), (7, 0, 6), (2, 8, 9), (9, 10, 2), (8, 11, 9), (12, 10, 9), (9, 13, 12), (11, 13, 9), (2, 1, 8), (10, 4, 2), (1, 14, 8), (8, 14, 11), (12, 15, 10), (16, 15, 12), (12, 13, 16), (17, 18, 19), (18, 20, 19), (19, 20, 21), (21, 22, 19), (19, 23, 17), (19, 22, 23), (24, 25, 15), (25, 24, 26), (24, 15, 26), (3, 14, 1), (3, 7, 14), (15, 4, 10), (16, 26, 15), (16, 13, 27), (21, 28, 16), (16, 28, 26), (27, 21, 16), (29, 30, 31), (29, 31, 32), (29, 23, 30), (29, 32, 23), (17, 23, 33), (17, 33, 18), (15, 25, 4), (25, 5, 4), (34, 25, 26), (5, 25, 35), (25, 34, 35), (36, 7, 6), (7, 36, 31), (7, 31, 14), (27, 13, 37), (37, 22, 27), (27, 22, 21), (37, 13, 38), (38, 13, 11), (39, 37, 38), (38, 23, 39), (11, 23, 38), (39, 22, 37), (23, 22, 39), (31, 30, 14), (30, 23, 11), (11, 14, 30), (31, 20, 18), (18, 40, 31), (33, 40, 18), (5, 35, 41), (6, 5, 41), (35, 34, 26), (31, 36, 41), (36, 6, 41), (31, 41, 35), (35, 28, 31), (31, 28, 20), (32, 31, 40), (20, 28, 21), (23, 40, 33), (32, 40, 23), (35, 26, 28)])
me_snipergib003_physics.polygons.foreach_set('use_smooth', [True] * 80)
_uv = me_snipergib003_physics.uv_layers.new(name='UVMap')
_uv.uv.foreach_set('vector', [0.0, 0.0, 0.0, 0.0, 0.0, 0.0, 0.0, 0.0, 0.0, 0.0, 0.0, 0.0, 0.0, 0.0, 0.0, 0.0, 0.0, 0.0, 0.0, 0.0, 0.0, 0.0, 0.0, 0.0, 0.0, 0.0, 0.0, 0.0, 0.0, 0.0, 0.0, 0.0, 0.0, 0.0, 0.0, 0.0, 0.0, 0.0, 0.0, 0.0, 0.0, 0.0, 0.0, 0.0, 0.0, 0.0, 0.0, 0.0, 0.0, 0.0, 0.0, 0.0, 0.0, 0.0, 0.0, 0.0, 0.0, 0.0, 0.0, 0.0, 0.0, 0.0, 0.0, 0.0, 0.0, 0.0, 0.0, 0.0, 0.0, 0.0, 0.0, 0.0, 0.0, 0.0, 0.0, 0.0, 0.0, 0.0, 0.0, 0.0, 0.0, 0.0, 0.0, 0.0, 0.0, 0.0, 0.0, 0.0, 0.0, 0.0, 0.0, 0.0, 0.0, 0.0, 0.0, 0.0, 0.0, 0.0, 0.0, 0.0, 0.0, 0.0, 0.0, 0.0, 0.0, 0.0, 0.0, 0.0, 0.0, 0.0, 0.0, 0.0, 0.0, 0.0, 0.0, 0.0, 0.0, 0.0, 0.0, 0.0, 0.0, 0.0, 0.0, 0.0, 0.0, 0.0, 0.0, 0.0, 0.0, 0.0, 0.0, 0.0, 0.0, 0.0, 0.0, 0.0, 0.0, 0.0, 0.0, 0.0, 0.0, 0.0, 0.0, 0.0, 0.0, 0.0, 0.0, 0.0, 0.0, 0.0, 0.0, 0.0, 0.0, 0.0, 0.0, 0.0, 0.0, 0.0, 0.0, 0.0, 0.0, 0.0, 0.0, 0.0, 0.0, 0.0, 0.0, 0.0, 0.0, 0.0, 0.0, 0.0, 0.0, 0.0, 0.0, 0.0, 0.0, 0.0, 0.0, 0.0, 0.0, 0.0, 0.0, 0.0, 0.0, 0.0, 0.0, 0.0, 0.0, 0.0, 0.0, 0.0, 0.0, 0.0, 0.0, 0.0, 0.0, 0.0, 0.0, 0.0, 0.0, 0.0, 0.0, 0.0, 0.0, 0.0, 0.0, 0.0, 0.0, 0.0, 0.0, 0.0, 0.0, 0.0, 0.0, 0.0, 0.0, 0.0, 0.0, 0.0, 0.0, 0.0, 0.0, 0.0, 0.0, 0.0, 0.0, 0.0, 0.0, 0.0, 0.0, 0.0, 0.0, 0.0, 0.0, 0.0, 0.0, 0.0, 0.0, 0.0, 0.0, 0.0, 0.0, 0.0, 0.0, 0.0, 0.0, 0.0, 0.0, 0.0, 0.0, 0.0, 0.0, 0.0, 0.0, 0.0, 0.0, 0.0, 0.0, 0.0, 0.0, 0.0, 0.0, 0.0, 0.0, 0.0, 0.0, 0.0, 0.0, 0.0, 0.0, 0.0, 0.0, 0.0, 0.0, 0.0, 0.0, 0.0, 0.0, 0.0, 0.0, 0.0, 0.0, 0.0, 0.0, 0.0, 0.0, 0.0, 0.0, 0.0, 0.0, 0.0, 0.0, 0.0, 0.0, 0.0, 0.0, 0.0, 0.0, 0.0, 0.0, 0.0, 0.0, 0.0, 0.0, 0.0, 0.0, 0.0, 0.0, 0.0, 0.0, 0.0, 0.0, 0.0, 0.0, 0.0, 0.0, 0.0, 0.0, 0.0, 0.0, 0.0, 0.0, 0.0, 0.0, 0.0, 0.0, 0.0, 0.0, 0.0, 0.0, 0.0, 0.0, 0.0, 0.0, 0.0, 0.0, 0.0, 0.0, 0.0, 0.0, 0.0, 0.0, 0.0, 0.0, 0.0, 0.0, 0.0, 0.0, 0.0, 0.0, 0.0, 0.0, 0.0, 0.0, 0.0, 0.0, 0.0, 0.0, 0.0, 0.0, 0.0, 0.0, 0.0, 0.0, 0.0, 0.0, 0.0, 0.0, 0.0, 0.0, 0.0, 0.0, 0.0, 0.0, 0.0, 0.0, 0.0, 0.0, 0.0, 0.0, 0.0, 0.0, 0.0, 0.0, 0.0, 0.0, 0.0, 0.0, 0.0, 0.0, 0.0, 0.0, 0.0, 0.0, 0.0, 0.0, 0.0, 0.0, 0.0, 0.0, 0.0, 0.0, 0.0, 0.0, 0.0, 0.0, 0.0, 0.0, 0.0, 0.0, 0.0, 0.0, 0.0, 0.0, 0.0, 0.0, 0.0, 0.0, 0.0, 0.0, 0.0, 0.0, 0.0, 0.0, 0.0, 0.0, 0.0, 0.0, 0.0, 0.0, 0.0, 0.0, 0.0, 0.0, 0.0, 0.0, 0.0, 0.0, 0.0, 0.0, 0.0, 0.0, 0.0, 0.0, 0.0, 0.0, 0.0, 0.0, 0.0, 0.0, 0.0, 0.0, 0.0, 0.0, 0.0, 0.0, 0.0, 0.0, 0.0, 0.0, 0.0, 0.0, 0.0, 0.0, 0.0, 0.0, 0.0, 0.0, 0.0, 0.0, 0.0, 0.0, 0.0, 0.0, 0.0, 0.0, 0.0, 0.0, 0.0])
me_snipergib003_physics.materials.append(mat_phy)
me_snipergib003_physics.use_remesh_fix_poles = True
me_snipergib003_physics.use_remesh_preserve_attributes = False
me_snipergib003_physics.use_mirror_vertex_groups = False
me_snipergib003_physics.update()
me_snipergib003_physics.normals_split_custom_set([tuple(v) for v in zip(*[iter([-0.6159, 0.4703, 0.6321, -0.5089, 0.1948, 0.8385, -0.306, 0.2537, 0.9176, -0.6329, 0.3414, 0.6949, -0.5089, 0.1948, 0.8385, -0.6159, 0.4703, 0.6321, -0.306, 0.2537, 0.9176, -0.03062, 0.6046, 0.7959, -0.6159, 0.4703, 0.6321, -0.2233, 0.6218, -0.7506, -0.6159, 0.4703, 0.6321, -0.03062, 0.6046, 0.7959, -0.6159, 0.4703, 0.6321, -0.2233, 0.6218, -0.7506, -0.375, 0.6229, -0.6865, -0.6329, 0.3414, 0.6949, -0.6159, 0.4703, 0.6321, -0.9949, 0.07216, -0.07068, -0.9949, 0.07216, -0.07068, -0.6159, 0.4703, 0.6321, -0.375, 0.6229, -0.6865, -0.306, 0.2537, 0.9176, -0.3712, 0.1148, 0.9214, 0.06469, 0.1568, 0.9855, 0.06469, 0.1568, 0.9855, 0.05743, 0.3582, 0.9319, -0.306, 0.2537, 0.9176, -0.3712, 0.1148, 0.9214, -0.1837, -0.3449, 0.9205, 0.06469, 0.1568, 0.9855, 0.5337, 0.4155, 0.7366, 0.05743, 0.3582, 0.9319, 0.06469, 0.1568, 0.9855, 0.06469, 0.1568, 0.9855, 0.4818, -0.1168, 0.8685, 0.5337, 0.4155, 0.7366, -0.1837, -0.3449, 0.9205, 0.4818, -0.1168, 0.8685, 0.06469, 0.1568, 0.9855, -0.306, 0.2537, 0.9176, -0.5089, 0.1948, 0.8385, -0.3712, 0.1148, 0.9214, 0.05743, 0.3582, 0.9319, -0.03062, 0.6046, 0.7959, -0.306, 0.2537, 0.9176, -0.5089, 0.1948, 0.8385, -0.9618, -0.1107, 0.2505, -0.3712, 0.1148, 0.9214, -0.3712, 0.1148, 0.9214, -0.9618, -0.1107, 0.2505, -0.1837, -0.3449, 0.9205, 0.5337, 0.4155, 0.7366, 0.5368, 0.6837, 0.4943, 0.05743, 0.3582, 0.9319, 0.9891, 0.1084, 0.09919, 0.5368, 0.6837, 0.4943, 0.5337, 0.4155, 0.7366, 0.5337, 0.4155, 0.7366, 0.4818, -0.1168, 0.8685, 0.9891, 0.1084, 0.09919, 0.09465, -0.7827, 0.6151, 0.2615, -0.9158, 0.3048, 0.6402, -0.5855, 0.4974, 0.2615, -0.9158, 0.3048, 0.8204, -0.5718, -0.000321, 0.6402, -0.5855, 0.4974, 0.6402, -0.5855, 0.4974, 0.8204, -0.5718, -0.000321, 0.9844, -0.09207, 0.1503, 0.9844, -0.09207, 0.1503, 0.5337, -0.4349, 0.7252, 0.6402, -0.5855, 0.4974, 0.6402, -0.5855, 0.4974, -0.2683, -0.5805, 0.7688, 0.09465, -0.7827, 0.6151, 0.6402, -0.5855, 0.4974, 0.5337, -0.4349, 0.7252, -0.2683, -0.5805, 0.7688, 0.3952, 0.8915, -0.2217, -0.03415, 0.6736, -0.7383, 0.5368, 0.6837, 0.4943, -0.03415, 0.6736, -0.7383, 0.3952, 0.8915, -0.2217, 0.5733, 0.5528, -0.6048, 0.3952, 0.8915, -0.2217, 0.5368, 0.6837, 0.4943, 0.5733, 0.5528, -0.6048, -0.6329, 0.3414, 0.6949, -0.9618, -0.1107, 0.2505, -0.5089, 0.1948, 0.8385, -0.6329, 0.3414, 0.6949, -0.9949, 0.07216, -0.07068, -0.9618, -0.1107, 0.2505, 0.5368, 0.6837, 0.4943, -0.03062, 0.6046, 0.7959, 0.05743, 0.3582, 0.9319, 0.9891, 0.1084, 0.09919, 0.5733, 0.5528, -0.6048, 0.5368, 0.6837, 0.4943, 0.9891, 0.1084, 0.09919, 0.4818, -0.1168, 0.8685, 0.8374, -0.1908, 0.5122, 0.9844, -0.09207, 0.1503, 0.9228, 0.05921, -0.3807, 0.9891, 0.1084, 0.09919, 0.9891, 0.1084, 0.09919, 0.9228, 0.05921, -0.3807, 0.5733, 0.5528, -0.6048, 0.8374, -0.1908, 0.5122, 0.9844, -0.09207, 0.1503, 0.9891, 0.1084, 0.09919, -0.847, -0.429, 0.3138, -0.7298, -0.3812, 0.5675, -0.8855, -0.4075, -0.2231, -0.847, -0.429, 0.3138, -0.8855, -0.4075, -0.2231, -0.7552, -0.5499, 0.3568, -0.847, -0.429, 0.3138, -0.2683, -0.5805, 0.7688, -0.7298, -0.3812, 0.5675, -0.847, -0.429, 0.3138, -0.7552, -0.5499, 0.3568, -0.2683, -0.5805, 0.7688, 0.09465, -0.7827, 0.6151, -0.2683, -0.5805, 0.7688, -0.0127, -0.8032, 0.5956, 0.09465, -0.7827, 0.6151, -0.0127, -0.8032, 0.5956, 0.2615, -0.9158, 0.3048, 0.5368, 0.6837, 0.4943, -0.03415, 0.6736, -0.7383, -0.03062, 0.6046, 0.7959, -0.03415, 0.6736, -0.7383, -0.2233, 0.6218, -0.7506, -0.03062, 0.6046, 0.7959, -0.02117, 0.6409, -0.7674, -0.03415, 0.6736, -0.7383, 0.5733, 0.5528, -0.6048, -0.2233, 0.6218, -0.7506, -0.03415, 0.6736, -0.7383, 0.0878, 0.5464, -0.8329, -0.03415, 0.6736, -0.7383, -0.02117, 0.6409, -0.7674, 0.0878, 0.5464, -0.8329, -0.8289, 0.2625, -0.494, -0.9949, 0.07216, -0.07068, -0.375, 0.6229, -0.6865, -0.9949, 0.07216, -0.07068, -0.8289, 0.2625, -0.494, -0.8855, -0.4075, -0.2231, -0.9949, 0.07216, -0.07068, -0.8855, -0.4075, -0.2231, -0.9618, -0.1107, 0.2505, 0.8374, -0.1908, 0.5122, 0.4818, -0.1168, 0.8685, 0.2406, -0.4001, 0.8843, 0.2406, -0.4001, 0.8843, 0.5337, -0.4349, 0.7252, 0.8374, -0.1908, 0.5122, 0.8374, -0.1908, 0.5122, 0.5337, -0.4349, 0.7252, 0.9844, -0.09207, 0.1503, 0.2406, -0.4001, 0.8843, 0.4818, -0.1168, 0.8685, 0.07924, -0.3977, 0.9141, 0.07924, -0.3977, 0.9141, 0.4818, -0.1168, 0.8685, -0.1837, -0.3449, 0.9205, 0.1524, -0.4392, 0.8854, 0.2406, -0.4001, 0.8843, 0.07924, -0.3977, 0.9141, 0.07924, -0.3977, 0.9141, -0.2683, -0.5805, 0.7688, 0.1524, -0.4392, 0.8854, -0.1837, -0.3449, 0.9205, -0.2683, -0.5805, 0.7688, 0.07924, -0.3977, 0.9141, 0.1524, -0.4392, 0.8854, 0.5337, -0.4349, 0.7252, 0.2406, -0.4001, 0.8843, -0.2683, -0.5805, 0.7688, 0.5337, -0.4349, 0.7252, 0.1524, -0.4392, 0.8854, -0.8855, -0.4075, -0.2231, -0.7298, -0.3812, 0.5675, -0.9618, -0.1107, 0.2505, -0.7298, -0.3812, 0.5675, -0.2683, -0.5805, 0.7688, -0.1837, -0.3449, 0.9205, -0.1837, -0.3449, 0.9205, -0.9618, -0.1107, 0.2505, -0.7298, -0.3812, 0.5675, -0.8855, -0.4075, -0.2231, 0.8204, -0.5718, -0.000321, 0.2615, -0.9158, 0.3048, 0.2615, -0.9158, 0.3048, -0.5028, -0.7555, 0.4199, -0.8855, -0.4075, -0.2231, -0.0127, -0.8032, 0.5956, -0.5028, -0.7555, 0.4199, 0.2615, -0.9158, 0.3048, -0.2233, 0.6218, -0.7506, 0.0878, 0.5464, -0.8329, -0.4917, 0.4727, -0.7313, -0.375, 0.6229, -0.6865, -0.2233, 0.6218, -0.7506, -0.4917, 0.4727, -0.7313, 0.0878, 0.5464, -0.8329, -0.02117, 0.6409, -0.7674, 0.5733, 0.5528, -0.6048, -0.8855, -0.4075, -0.2231, -0.8289, 0.2625, -0.494, -0.4917, 0.4727, -0.7313, -0.8289, 0.2625, -0.494, -0.375, 0.6229, -0.6865, -0.4917, 0.4727, -0.7313, -0.8855, -0.4075, -0.2231, -0.4917, 0.4727, -0.7313, 0.0878, 0.5464, -0.8329, 0.0878, 0.5464, -0.8329, 0.9228, 0.05921, -0.3807, -0.8855, -0.4075, -0.2231, -0.8855, -0.4075, -0.2231, 0.9228, 0.05921, -0.3807, 0.8204, -0.5718, -0.000321, -0.7552, -0.5499, 0.3568, -0.8855, -0.4075, -0.2231, -0.5028, -0.7555, 0.4199, 0.8204, -0.5718, -0.000321, 0.9228, 0.05921, -0.3807, 0.9844, -0.09207, 0.1503, -0.2683, -0.5805, 0.7688, -0.5028, -0.7555, 0.4199, -0.0127, -0.8032, 0.5956, -0.7552, -0.5499, 0.3568, -0.5028, -0.7555, 0.4199, -0.2683, -0.5805, 0.7688, 0.0878, 0.5464, -0.8329, 0.5733, 0.5528, -0.6048, 0.9228, 0.05921, -0.3807])] * 3)])

# ---- objects
ob_snipergib003_reference = bpy.data.objects.new('snipergib003_reference', me_snipergib003_reference)
ob_snipergib003_physics = bpy.data.objects.new('snipergib003_physics', me_snipergib003_physics)

# ---- transforms, parenting, visibility, modifiers, constraints
ob_snipergib003_reference.location = (0.0, 0.0, 0.0)
ob_snipergib003_reference.lineart.crease_threshold = 0.0
_vg = ob_snipergib003_reference.vertex_groups.new(name='polymsh')
ob_snipergib003_physics.location = (0.0, 0.0, 0.0)
ob_snipergib003_physics.display_type = 'SOLID'
ob_snipergib003_physics.show_wire = True
ob_snipergib003_physics.lineart.crease_threshold = 0.0
_vg = ob_snipergib003_physics.vertex_groups.new(name='polymsh')

# ---- collection membership
scene.collection.objects.link(ob_snipergib003_reference)
scene.collection.objects.link(ob_snipergib003_physics)

# ---- scene / render settings (as saved in the file)
scene.frame_start = 1; scene.frame_end = 250; scene.frame_set(0)
scene.render.engine = 'BLENDER_EEVEE_NEXT'
scene.cycles.use_denoising = False
scene.cycles.samples = 128
scene.cycles.sampling_pattern = 'TABULATED_SOBOL'
scene.cycles.use_adaptive_sampling = False
scene.cycles.use_light_tree = False
scene.view_settings.view_transform = 'Filmic'
bpy.context.view_layer.update()

# ---- added for rendering (the .blend has no active camera and no usable light): camera, sun + grey world if the file has none
cam_auto = bpy.data.cameras.new('AutoCamera')
cam_auto.lens = 50.0
cam_auto.sensor_width = 36.0
cam_auto.clip_end = 1000.0
ob_auto_camera = bpy.data.objects.new('AutoCamera', cam_auto)
scene.collection.objects.link(ob_auto_camera)
ob_auto_camera.location = (39.7961, -24.0893, 58.9282)
ob_auto_camera.rotation_euler = (1.09748, -7.21219e-08, 0.694738)
scene.camera = ob_auto_camera
light_auto_sun = bpy.data.lights.new('AutoSun', 'SUN')
light_auto_sun.energy = 3.0
light_auto_sun.angle = 0.0523599
ob_auto_sun = bpy.data.objects.new('AutoSun', light_auto_sun)
scene.collection.objects.link(ob_auto_sun)
ob_auto_sun.rotation_euler = (0.872665, 0.174533, 0.523599)
if scene.world is None:
    world_auto = bpy.data.worlds.new('AutoWorld')
    world_auto.color = (0.3, 0.3, 0.3)
    scene.world = world_auto
bpy.context.view_layer.update()
